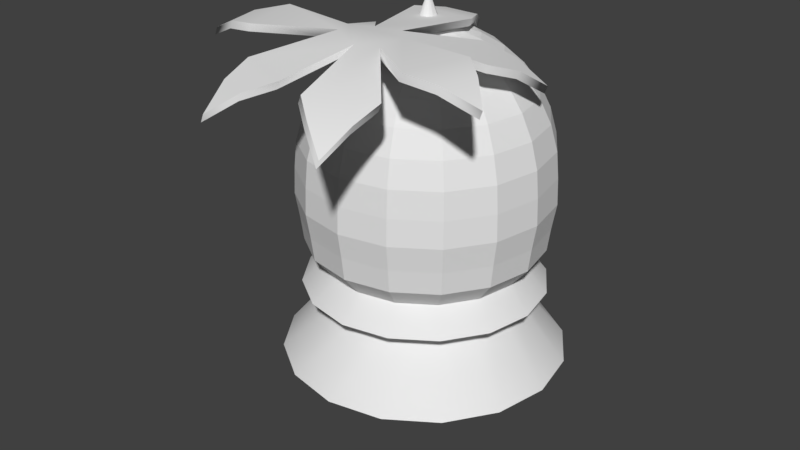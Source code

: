 # Source: tree.blend  (saved by Blender 2.77.0; exported with 4.5.12 LTS)
import bpy
from mathutils import Matrix  # noqa: F401  (used for matrix-valued properties, if any)

bpy.ops.wm.read_factory_settings(use_empty=True)
scene = bpy.context.scene
scene.name = 'Scene'

# ---- collections
col_collection_1 = bpy.data.collections.new('Collection 1'); scene.collection.children.link(col_collection_1)
col_collection_4 = bpy.data.collections.new('Collection 4'); scene.collection.children.link(col_collection_4)

# ---- materials (node trees are filled in below, after node groups)
mat_material = bpy.data.materials.new('Material')
mat_material.alpha_threshold = 0.0
mat_material.use_transparent_shadow = False
mat_material.roughness = 0.5
mat_material_001 = bpy.data.materials.new('Material.001')
mat_material_001.alpha_threshold = 0.0
mat_material_001.use_transparent_shadow = False
mat_material_001.roughness = 0.5
mat_material_002 = bpy.data.materials.new('Material.002')
mat_material_002.alpha_threshold = 0.0
mat_material_002.use_transparent_shadow = False
mat_material_002.roughness = 0.5

# ---- material node trees

# ---- world
world_world = bpy.data.worlds.new('World'); scene.world = world_world
world_world.color = (0.05088, 0.05088, 0.05088)
world_world.use_sun_shadow = False
world_world.sun_shadow_jitter_overblur = 0.0
world_world.cycles.sampling_method = 'MANUAL'

# ---- meshes
me_circle_002 = bpy.data.meshes.new('Circle.002')
me_circle_002.from_pydata([(-4.854e-08, 0.5625, 0.0), (-0.1097, 0.5517, 0.0), (-0.2153, 0.5197, 0.0), (-0.3125, 0.4677, 0.0), (-0.3977, 0.3977, 0.0), (-0.4677, 0.3125, 0.0), (-0.5197, 0.2153, 0.0), (-0.5517, 0.1097, 0.0), (-0.5625, 1.755e-07, 0.0), (-0.5517, -0.1097, 0.0), (-0.5197, -0.2153, 0.0), (-0.4677, -0.3125, 0.0), (-0.3977, -0.3977, 0.0), (-0.3125, -0.4677, 0.0), (-0.2153, -0.5197, 0.0), (-0.1097, -0.5517, 0.0), (1.348e-07, -0.5625, 0.0), (0.1097, -0.5517, 0.0), (0.2153, -0.5197, 0.0), (0.3125, -0.4677, 0.0), (0.3977, -0.3977, 0.0), (0.4677, -0.3125, 0.0), (0.5197, -0.2153, 0.0), (0.5517, -0.1097, 0.0), (0.5625, 6.761e-07, 0.0), (0.5517, 0.1097, 0.0), (0.5197, 0.2153, 0.0), (0.4677, 0.3125, 0.0), (0.3977, 0.3977, 0.0), (0.3125, 0.4677, 0.0), (0.2153, 0.5197, 0.0), (0.1097, 0.5517, 0.0), (-6.584e-08, 0.4219, 0.5), (-0.0823, 0.4138, 0.5), (-0.1614, 0.3898, 0.5), (-0.2344, 0.3508, 0.5), (-0.2983, 0.2983, 0.5), (-0.3508, 0.2344, 0.5), (-0.3898, 0.1614, 0.5), (-0.4138, 0.0823, 0.5), (-0.4219, 2.122e-07, 0.5), (-0.4138, -0.0823, 0.5), (-0.3898, -0.1614, 0.5), (-0.3508, -0.2344, 0.5), (-0.2983, -0.2983, 0.5), (-0.2344, -0.3508, 0.5), (-0.1614, -0.3898, 0.5), (-0.0823, -0.4138, 0.5), (7.162e-08, -0.4219, 0.5), (0.0823, -0.4138, 0.5), (0.1614, -0.3898, 0.5), (0.2344, -0.3508, 0.5), (0.2983, -0.2983, 0.5), (0.3508, -0.2344, 0.5), (0.3898, -0.1614, 0.5), (0.4138, -0.0823, 0.5), (0.4219, 5.878e-07, 0.5), (0.4138, 0.0823, 0.5), (0.3898, 0.1614, 0.5), (0.3508, 0.2344, 0.5), (0.2983, 0.2983, 0.5), (0.2344, 0.3508, 0.5), (0.1614, 0.3898, 0.5), (0.0823, 0.4138, 0.5), (-7.595e-08, 0.3164, 1.5), (-0.06173, 0.3103, 1.5), (-0.1211, 0.2923, 1.5), (-0.1758, 0.2631, 1.5), (-0.2237, 0.2237, 1.5), (-0.2631, 0.1758, 1.5), (-0.2923, 0.1211, 1.5), (-0.3103, 0.06173, 1.5), (-0.3164, 2.391e-07, 1.5), (-0.3103, -0.06173, 1.5), (-0.2923, -0.1211, 1.5), (-0.2631, -0.1758, 1.5), (-0.2237, -0.2237, 1.5), (-0.1758, -0.2631, 1.5), (-0.1211, -0.2923, 1.5), (-0.06173, -0.3103, 1.5), (2.715e-08, -0.3164, 1.5), (0.06173, -0.3103, 1.5), (0.1211, -0.2923, 1.5), (0.1758, -0.2631, 1.5), (0.2237, -0.2237, 1.5), (0.2631, -0.1758, 1.5), (0.2923, -0.1211, 1.5), (0.3103, -0.06173, 1.5), (0.3164, 5.208e-07, 1.5), (0.3103, 0.06173, 1.5), (0.2923, 0.1211, 1.5), (0.2631, 0.1758, 1.5), (0.2237, 0.2237, 1.5), (0.1758, 0.2631, 1.5), (0.1211, 0.2923, 1.5), (0.06173, 0.3103, 1.5), (-7.595e-08, 0.3164, 2.5), (-0.06173, 0.3103, 2.5), (-0.1211, 0.2923, 2.5), (-0.1758, 0.2631, 2.5), (-0.2237, 0.2237, 2.5), (-0.2631, 0.1758, 2.5), (-0.2923, 0.1211, 2.5), (-0.3103, 0.06173, 2.5), (-0.3164, 2.391e-07, 2.5), (-0.3103, -0.06173, 2.5), (-0.2923, -0.1211, 2.5), (-0.2631, -0.1758, 2.5), (-0.2237, -0.2237, 2.5), (-0.1758, -0.2631, 2.5), (-0.1211, -0.2923, 2.5), (-0.06173, -0.3103, 2.5), (2.715e-08, -0.3164, 2.5), (0.06173, -0.3103, 2.5), (0.1211, -0.2923, 2.5), (0.1758, -0.2631, 2.5), (0.2237, -0.2237, 2.5), (0.2631, -0.1758, 2.5), (0.2923, -0.1211, 2.5), (0.3103, -0.06173, 2.5), (0.3164, 5.208e-07, 2.5), (0.3103, 0.06173, 2.5), (0.2923, 0.1211, 2.5), (0.2631, 0.1758, 2.5), (0.2237, 0.2237, 2.5), (0.1758, 0.2631, 2.5), (0.1211, 0.2923, 2.5), (0.06173, 0.3103, 2.5), (-0.437, -2.179e-07, 7.394), (-0.8683, -2.179e-07, 7.252), (-1.266, -2.179e-07, 7.021), (-1.614, -2.179e-07, 6.71), (-1.9, -2.179e-07, 6.331), (-2.113, -2.179e-07, 5.898), (-2.244, -2.179e-07, 5.429), (-2.288, -2.179e-07, 4.942), (-2.307, -2.221e-07, 4.454), (-2.231, -2.159e-07, 3.985), (-2.175, -2.434e-07, 3.552), (-1.857, -2.427e-07, 3.173), (-1.456, -2.378e-07, 2.97), (-0.9541, -2.132e-07, 2.741), (-0.437, -2.179e-07, 2.489), (0.01158, -2.179e-07, 2.441), (-0.4028, 0.1717, 7.394), (-0.8013, 0.3367, 7.252), (-1.169, 0.4888, 7.021), (-1.491, 0.6222, 6.71), (-1.755, 0.7316, 6.331), (-1.951, 0.8129, 5.898), (-2.072, 0.863, 5.429), (-2.113, 0.8799, 4.942), (-2.131, 0.8874, 4.454), (-2.06, 0.8581, 3.985), (-2.009, 0.8369, 3.552), (-1.714, 0.7149, 3.173), (-1.344, 0.5617, 2.97), (-0.8806, 0.3696, 2.741), (-0.4028, 0.1717, 2.489), (-0.3056, 0.3172, 7.394), (-0.6106, 0.6222, 7.252), (-0.8917, 0.9033, 7.021), (-1.138, 1.15, 6.71), (-1.34, 1.352, 6.331), (-1.491, 1.502, 5.898), (-1.583, 1.595, 5.429), (-1.614, 1.626, 4.942), (-1.628, 1.64, 4.454), (-1.574, 1.586, 3.985), (-1.535, 1.546, 3.552), (-1.309, 1.321, 3.173), (-1.026, 1.038, 2.97), (-0.6713, 0.6829, 2.741), (-0.3056, 0.3172, 2.489), (-0.1601, 0.4144, 7.394), (-0.3251, 0.8129, 7.252), (-0.4773, 1.18, 7.021), (-0.6106, 1.502, 6.71), (-0.72, 1.766, 6.331), (-0.8013, 1.963, 5.898), (-0.8514, 2.083, 5.429), (-0.8683, 2.124, 4.942), (-0.8758, 2.142, 4.454), (-0.8466, 2.072, 3.985), (-0.8253, 2.021, 3.552), (-0.7033, 1.726, 3.173), (-0.5501, 1.356, 2.97), (-0.358, 0.8922, 2.741), (-0.1601, 0.4144, 2.489), (0.01158, 0.4486, 7.394), (0.01158, 0.8799, 7.252), (0.01158, 1.277, 7.021), (0.01158, 1.626, 6.71), (0.01158, 1.912, 6.331), (0.01158, 2.124, 5.898), (0.01158, 2.255, 5.429), (0.01158, 2.299, 4.942), (0.01158, 2.319, 4.454), (0.01158, 2.242, 3.985), (0.01158, 2.187, 3.552), (0.01158, 1.868, 3.173), (0.01158, 1.468, 2.97), (0.01158, 0.9657, 2.741), (0.01158, 0.4486, 2.489), (0.1832, 0.4144, 7.394), (0.3483, 0.8129, 7.252), (0.5004, 1.18, 7.021), (0.6338, 1.502, 6.71), (0.7432, 1.766, 6.331), (0.8245, 1.963, 5.898), (0.8746, 2.083, 5.429), (0.8915, 2.124, 4.942), (0.899, 2.142, 4.454), (0.8697, 2.072, 3.985), (0.8485, 2.021, 3.552), (0.7265, 1.726, 3.173), (0.5732, 1.356, 2.97), (0.3811, 0.8922, 2.741), (0.1832, 0.4144, 2.489), (0.3288, 0.3172, 7.394), (0.6338, 0.6222, 7.252), (0.9149, 0.9033, 7.021), (1.161, 1.15, 6.71), (1.363, 1.352, 6.331), (1.514, 1.502, 5.898), (1.606, 1.595, 5.429), (1.637, 1.626, 4.942), (1.651, 1.64, 4.454), (1.597, 1.586, 3.985), (1.558, 1.546, 3.552), (1.333, 1.321, 3.173), (1.049, 1.038, 2.97), (0.6944, 0.6829, 2.741), (0.3288, 0.3172, 2.489), (0.426, 0.1717, 7.394), (0.8245, 0.3367, 7.252), (1.192, 0.4888, 7.021), (1.514, 0.6222, 6.71), (1.778, 0.7316, 6.331), (1.974, 0.8129, 5.898), (2.095, 0.863, 5.429), (2.136, 0.8799, 4.942), (2.154, 0.8874, 4.454), (2.083, 0.8581, 3.985), (2.032, 0.8369, 3.552), (1.737, 0.7149, 3.173), (1.368, 0.5617, 2.97), (0.9038, 0.3696, 2.741), (0.426, 0.1717, 2.489), (0.4601, -3.766e-07, 7.394), (0.8915, -4.794e-07, 7.252), (1.289, -5.479e-07, 7.021), (1.637, -4.109e-07, 6.71), (1.923, -7.535e-07, 6.331), (2.136, -6.85e-07, 5.898), (2.267, -5.479e-07, 5.429), (2.311, -7.535e-07, 4.942), (2.331, -5.614e-07, 4.454), (2.254, -8.536e-07, 3.985), (2.199, -8.56e-07, 3.552), (1.88, -4.644e-07, 3.173), (1.479, -6.563e-07, 2.97), (0.9773, -6.506e-07, 2.741), (0.4601, -3.423e-07, 2.489), (0.426, -0.1717, 7.394), (0.8245, -0.3367, 7.252), (1.192, -0.4888, 7.021), (1.514, -0.6222, 6.71), (1.778, -0.7316, 6.331), (1.974, -0.8129, 5.898), (2.095, -0.863, 5.429), (2.136, -0.8799, 4.942), (2.154, -0.8874, 4.454), (2.083, -0.8581, 3.985), (2.032, -0.8369, 3.552), (1.737, -0.7149, 3.173), (1.368, -0.5617, 2.97), (0.9038, -0.3696, 2.741), (0.426, -0.1717, 2.489), (0.3288, -0.3172, 7.394), (0.6338, -0.6222, 7.252), (0.9149, -0.9033, 7.021), (1.161, -1.15, 6.71), (1.363, -1.352, 6.331), (1.514, -1.502, 5.898), (1.606, -1.595, 5.429), (1.637, -1.626, 4.942), (1.651, -1.64, 4.454), (1.597, -1.586, 3.985), (1.558, -1.546, 3.552), (1.333, -1.321, 3.173), (1.049, -1.038, 2.97), (0.6944, -0.6829, 2.741), (0.3288, -0.3172, 2.489), (0.1832, -0.4144, 7.394), (0.3483, -0.8129, 7.252), (0.5004, -1.18, 7.021), (0.6338, -1.502, 6.71), (0.7432, -1.766, 6.331), (0.8245, -1.963, 5.898), (0.8746, -2.083, 5.429), (0.8915, -2.124, 4.942), (0.899, -2.142, 4.454), (0.8697, -2.072, 3.985), (0.8485, -2.021, 3.552), (0.7265, -1.726, 3.173), (0.5732, -1.356, 2.97), (0.3811, -0.8922, 2.741), (0.1832, -0.4144, 2.489), (0.01158, -0.4486, 7.394), (0.01158, -0.8799, 7.252), (0.01158, -1.277, 7.021), (0.01158, -1.626, 6.71), (0.01158, -1.912, 6.331), (0.01158, -2.124, 5.898), (0.01158, -2.255, 5.429), (0.01158, -2.299, 4.942), (0.01158, -2.319, 4.454), (0.01158, -2.242, 3.985), (0.01158, -2.187, 3.552), (0.01158, -1.868, 3.173), (0.01158, -1.468, 2.97), (0.01158, -0.9657, 2.741), (0.01158, -0.4486, 2.489), (0.01158, -9.101e-07, 7.442), (-0.1601, -0.4144, 7.394), (-0.3251, -0.8129, 7.252), (-0.4773, -1.18, 7.021), (-0.6106, -1.502, 6.71), (-0.72, -1.766, 6.331), (-0.8013, -1.963, 5.898), (-0.8514, -2.083, 5.429), (-0.8683, -2.124, 4.942), (-0.8758, -2.142, 4.454), (-0.8466, -2.072, 3.985), (-0.8253, -2.021, 3.552), (-0.7033, -1.726, 3.173), (-0.5501, -1.356, 2.97), (-0.358, -0.8922, 2.741), (-0.1601, -0.4144, 2.489), (-0.3056, -0.3172, 7.394), (-0.6106, -0.6222, 7.252), (-0.8917, -0.9033, 7.021), (-1.138, -1.15, 6.71), (-1.34, -1.352, 6.331), (-1.491, -1.502, 5.898), (-1.583, -1.595, 5.429), (-1.614, -1.626, 4.942), (-1.628, -1.64, 4.454), (-1.574, -1.586, 3.985), (-1.535, -1.546, 3.552), (-1.309, -1.321, 3.173), (-1.026, -1.038, 2.97), (-0.6713, -0.6829, 2.741), (-0.3056, -0.3172, 2.489), (-0.4028, -0.1717, 7.394), (-0.8013, -0.3367, 7.252), (-1.169, -0.4888, 7.021), (-1.491, -0.6222, 6.71), (-1.755, -0.7316, 6.331), (-1.951, -0.8129, 5.898), (-2.072, -0.863, 5.429), (-2.113, -0.8799, 4.942), (-2.131, -0.8874, 4.454), (-2.06, -0.8581, 3.985), (-2.009, -0.8369, 3.552), (-1.714, -0.7149, 3.173), (-1.344, -0.5617, 2.97), (-0.8806, -0.3696, 2.741), (-0.4028, -0.1717, 2.489)], [], [(21, 22, 54, 53), (8, 9, 41, 40), (22, 23, 55, 54), (9, 10, 42, 41), (23, 24, 56, 55), (10, 11, 43, 42), (24, 25, 57, 56), (11, 12, 44, 43), (25, 26, 58, 57), (12, 13, 45, 44), (26, 27, 59, 58), (13, 14, 46, 45), (0, 1, 33, 32), (27, 28, 60, 59), (14, 15, 47, 46), (1, 2, 34, 33), (28, 29, 61, 60), (15, 16, 48, 47), (2, 3, 35, 34), (29, 30, 62, 61), (16, 17, 49, 48), (3, 4, 36, 35), (30, 31, 63, 62), (17, 18, 50, 49), (4, 5, 37, 36), (31, 0, 32, 63), (18, 19, 51, 50), (5, 6, 38, 37), (19, 20, 52, 51), (6, 7, 39, 38), (20, 21, 53, 52), (7, 8, 40, 39), (34, 35, 67, 66), (61, 62, 94, 93), (48, 49, 81, 80), (35, 36, 68, 67), (62, 63, 95, 94), (49, 50, 82, 81), (36, 37, 69, 68), (63, 32, 64, 95), (50, 51, 83, 82), (37, 38, 70, 69), (51, 52, 84, 83), (38, 39, 71, 70), (52, 53, 85, 84), (39, 40, 72, 71), (53, 54, 86, 85), (40, 41, 73, 72), (54, 55, 87, 86), (41, 42, 74, 73), (55, 56, 88, 87), (42, 43, 75, 74), (56, 57, 89, 88), (43, 44, 76, 75), (57, 58, 90, 89), (44, 45, 77, 76), (58, 59, 91, 90), (45, 46, 78, 77), (32, 33, 65, 64), (59, 60, 92, 91), (46, 47, 79, 78), (33, 34, 66, 65), (60, 61, 93, 92), (47, 48, 80, 79), (69, 70, 102, 101), (83, 84, 116, 115), (70, 71, 103, 102), (84, 85, 117, 116), (71, 72, 104, 103), (85, 86, 118, 117), (72, 73, 105, 104), (86, 87, 119, 118), (73, 74, 106, 105), (87, 88, 120, 119), (74, 75, 107, 106), (88, 89, 121, 120), (75, 76, 108, 107), (89, 90, 122, 121), (76, 77, 109, 108), (90, 91, 123, 122), (77, 78, 110, 109), (64, 65, 97, 96), (91, 92, 124, 123), (78, 79, 111, 110), (65, 66, 98, 97), (92, 93, 125, 124), (79, 80, 112, 111), (66, 67, 99, 98), (93, 94, 126, 125), (80, 81, 113, 112), (67, 68, 100, 99), (94, 95, 127, 126), (81, 82, 114, 113), (68, 69, 101, 100), (95, 64, 96, 127), (82, 83, 115, 114), (142, 141, 157, 158), (135, 134, 150, 151), (128, 324, 144), (143, 142, 158), (136, 135, 151, 152), (129, 128, 144, 145), (137, 136, 152, 153), (130, 129, 145, 146), (138, 137, 153, 154), (131, 130, 146, 147), (139, 138, 154, 155), (132, 131, 147, 148), (140, 139, 155, 156), (133, 132, 148, 149), (141, 140, 156, 157), (134, 133, 149, 150), (149, 148, 163, 164), (157, 156, 171, 172), (150, 149, 164, 165), (158, 157, 172, 173), (151, 150, 165, 166), (144, 324, 159), (143, 158, 173), (152, 151, 166, 167), (145, 144, 159, 160), (153, 152, 167, 168), (146, 145, 160, 161), (154, 153, 168, 169), (147, 146, 161, 162), (155, 154, 169, 170), (148, 147, 162, 163), (156, 155, 170, 171), (168, 167, 182, 183), (161, 160, 175, 176), (169, 168, 183, 184), (162, 161, 176, 177), (170, 169, 184, 185), (163, 162, 177, 178), (171, 170, 185, 186), (164, 163, 178, 179), (172, 171, 186, 187), (165, 164, 179, 180), (173, 172, 187, 188), (166, 165, 180, 181), (159, 324, 174), (143, 173, 188), (167, 166, 181, 182), (160, 159, 174, 175), (187, 186, 201, 202), (180, 179, 194, 195), (188, 187, 202, 203), (181, 180, 195, 196), (174, 324, 189), (143, 188, 203), (182, 181, 196, 197), (175, 174, 189, 190), (183, 182, 197, 198), (176, 175, 190, 191), (184, 183, 198, 199), (177, 176, 191, 192), (185, 184, 199, 200), (178, 177, 192, 193), (186, 185, 200, 201), (179, 178, 193, 194), (199, 198, 213, 214), (192, 191, 206, 207), (200, 199, 214, 215), (193, 192, 207, 208), (201, 200, 215, 216), (194, 193, 208, 209), (202, 201, 216, 217), (195, 194, 209, 210), (203, 202, 217, 218), (196, 195, 210, 211), (189, 324, 204), (143, 203, 218), (197, 196, 211, 212), (190, 189, 204, 205), (198, 197, 212, 213), (191, 190, 205, 206), (218, 217, 232, 233), (211, 210, 225, 226), (204, 324, 219), (143, 218, 233), (212, 211, 226, 227), (205, 204, 219, 220), (213, 212, 227, 228), (206, 205, 220, 221), (214, 213, 228, 229), (207, 206, 221, 222), (215, 214, 229, 230), (208, 207, 222, 223), (216, 215, 230, 231), (209, 208, 223, 224), (217, 216, 231, 232), (210, 209, 224, 225), (222, 221, 236, 237), (230, 229, 244, 245), (223, 222, 237, 238), (231, 230, 245, 246), (224, 223, 238, 239), (232, 231, 246, 247), (225, 224, 239, 240), (233, 232, 247, 248), (226, 225, 240, 241), (219, 324, 234), (143, 233, 248), (227, 226, 241, 242), (220, 219, 234, 235), (228, 227, 242, 243), (221, 220, 235, 236), (229, 228, 243, 244), (241, 240, 255, 256), (234, 324, 249), (143, 248, 263), (242, 241, 256, 257), (235, 234, 249, 250), (243, 242, 257, 258), (236, 235, 250, 251), (244, 243, 258, 259), (237, 236, 251, 252), (245, 244, 259, 260), (238, 237, 252, 253), (246, 245, 260, 261), (239, 238, 253, 254), (247, 246, 261, 262), (240, 239, 254, 255), (248, 247, 262, 263), (260, 259, 274, 275), (253, 252, 267, 268), (261, 260, 275, 276), (254, 253, 268, 269), (262, 261, 276, 277), (255, 254, 269, 270), (263, 262, 277, 278), (256, 255, 270, 271), (249, 324, 264), (143, 263, 278), (257, 256, 271, 272), (250, 249, 264, 265), (258, 257, 272, 273), (251, 250, 265, 266), (259, 258, 273, 274), (252, 251, 266, 267), (264, 324, 279), (143, 278, 293), (272, 271, 286, 287), (265, 264, 279, 280), (273, 272, 287, 288), (266, 265, 280, 281), (274, 273, 288, 289), (267, 266, 281, 282), (275, 274, 289, 290), (268, 267, 282, 283), (276, 275, 290, 291), (269, 268, 283, 284), (277, 276, 291, 292), (270, 269, 284, 285), (278, 277, 292, 293), (271, 270, 285, 286), (283, 282, 297, 298), (291, 290, 305, 306), (284, 283, 298, 299), (292, 291, 306, 307), (285, 284, 299, 300), (293, 292, 307, 308), (286, 285, 300, 301), (279, 324, 294), (143, 293, 308), (287, 286, 301, 302), (280, 279, 294, 295), (288, 287, 302, 303), (281, 280, 295, 296), (289, 288, 303, 304), (282, 281, 296, 297), (290, 289, 304, 305), (302, 301, 316, 317), (295, 294, 309, 310), (303, 302, 317, 318), (296, 295, 310, 311), (304, 303, 318, 319), (297, 296, 311, 312), (305, 304, 319, 320), (298, 297, 312, 313), (306, 305, 320, 321), (299, 298, 313, 314), (307, 306, 321, 322), (300, 299, 314, 315), (308, 307, 322, 323), (301, 300, 315, 316), (294, 324, 309), (143, 308, 323), (321, 320, 336, 337), (314, 313, 329, 330), (322, 321, 337, 338), (315, 314, 330, 331), (323, 322, 338, 339), (316, 315, 331, 332), (309, 324, 325), (143, 323, 339), (317, 316, 332, 333), (310, 309, 325, 326), (318, 317, 333, 334), (311, 310, 326, 327), (319, 318, 334, 335), (312, 311, 327, 328), (320, 319, 335, 336), (313, 312, 328, 329), (334, 333, 348, 349), (327, 326, 341, 342), (335, 334, 349, 350), (328, 327, 342, 343), (336, 335, 350, 351), (329, 328, 343, 344), (337, 336, 351, 352), (330, 329, 344, 345), (338, 337, 352, 353), (331, 330, 345, 346), (339, 338, 353, 354), (332, 331, 346, 347), (325, 324, 340), (143, 339, 354), (333, 332, 347, 348), (326, 325, 340, 341), (353, 352, 367, 368), (346, 345, 360, 361), (354, 353, 368, 369), (347, 346, 361, 362), (340, 324, 355), (143, 354, 369), (348, 347, 362, 363), (341, 340, 355, 356), (349, 348, 363, 364), (342, 341, 356, 357), (350, 349, 364, 365), (343, 342, 357, 358), (351, 350, 365, 366), (344, 343, 358, 359), (352, 351, 366, 367), (345, 344, 359, 360), (357, 356, 129, 130), (365, 364, 137, 138), (358, 357, 130, 131), (366, 365, 138, 139), (359, 358, 131, 132), (367, 366, 139, 140), (360, 359, 132, 133), (368, 367, 140, 141), (361, 360, 133, 134), (369, 368, 141, 142), (362, 361, 134, 135), (355, 324, 128), (143, 369, 142), (363, 362, 135, 136), (356, 355, 128, 129), (364, 363, 136, 137)])
_uv = me_circle_002.uv_layers.new(name='UVMap')
_uv.uv.foreach_set('vector', [0.5628, 0.1735, 0.5586, 0.1676, 0.6297, 0.1594, 0.6329, 0.1644, 0.5499, 0.05747, 0.5533, 0.05139, 0.626, 0.05894, 0.6234, 0.0641, 0.5586, 0.1676, 0.5549, 0.1617, 0.6268, 0.1544, 0.6297, 0.1594, 0.5533, 0.05139, 0.5572, 0.04536, 0.6289, 0.05385, 0.626, 0.05894, 0.5549, 0.1617, 0.5516, 0.1557, 0.6242, 0.1492, 0.6268, 0.1544, 0.5572, 0.04536, 0.5615, 0.0394, 0.6321, 0.04884, 0.6289, 0.05385, 0.5516, 0.1557, 0.5487, 0.1497, 0.6219, 0.144, 0.6242, 0.1492, 0.5615, 0.0394, 0.5664, 0.0335, 0.6356, 0.04392, 0.6321, 0.04884, 0.5487, 0.1497, 0.5462, 0.1436, 0.6199, 0.1388, 0.6219, 0.144, 0.5664, 0.0335, 0.5717, 0.0277, 0.6393, 0.03911, 0.6356, 0.04392, 0.5462, 0.1436, 0.5441, 0.1375, 0.6182, 0.1335, 0.6199, 0.1388, 0.5717, 0.0277, 0.5776, 0.02199, 0.6434, 0.03442, 0.6393, 0.03911, 0.5389, 0.1069, 0.5389, 0.1008, 0.6142, 0.1014, 0.6141, 0.1068, 0.5441, 0.1375, 0.5424, 0.1315, 0.6168, 0.1282, 0.6182, 0.1335, 0.5776, 0.02199, 0.5841, 0.01642, 0.6476, 0.02987, 0.6434, 0.03442, 0.5389, 0.1008, 0.5393, 0.09459, 0.6146, 0.09598, 0.6142, 0.1014, 0.5424, 0.1315, 0.541, 0.1253, 0.6157, 0.1229, 0.6168, 0.1282, 0.5841, 0.01642, 0.5912, 0.01099, 0.6522, 0.02546, 0.6476, 0.02987, 0.5393, 0.09459, 0.54, 0.0884, 0.6153, 0.0906, 0.6146, 0.09598, 0.541, 0.1253, 0.5399, 0.1192, 0.6149, 0.1175, 0.6157, 0.1229, 0.5915, 0.2018, 0.5846, 0.1964, 0.6484, 0.1833, 0.6528, 0.1877, 0.54, 0.0884, 0.5411, 0.08221, 0.6163, 0.08523, 0.6153, 0.0906, 0.5399, 0.1192, 0.5392, 0.1131, 0.6144, 0.1121, 0.6149, 0.1175, 0.5846, 0.1964, 0.5783, 0.1908, 0.6441, 0.1787, 0.6484, 0.1833, 0.5411, 0.08221, 0.5426, 0.076, 0.6176, 0.07989, 0.6163, 0.08523, 0.5392, 0.1131, 0.5389, 0.1069, 0.6141, 0.1068, 0.6144, 0.1121, 0.5783, 0.1908, 0.5726, 0.1851, 0.6401, 0.1741, 0.6441, 0.1787, 0.5426, 0.076, 0.5445, 0.0698, 0.6192, 0.07459, 0.6176, 0.07989, 0.5726, 0.1851, 0.5674, 0.1794, 0.6364, 0.1693, 0.6401, 0.1741, 0.5445, 0.0698, 0.5469, 0.0636, 0.6212, 0.06932, 0.6192, 0.07459, 0.5674, 0.1794, 0.5628, 0.1735, 0.6329, 0.1644, 0.6364, 0.1693, 0.5469, 0.0636, 0.5499, 0.05747, 0.6234, 0.0641, 0.6212, 0.06932, 0.6146, 0.09598, 0.6153, 0.0906, 0.7739, 0.09488, 0.7736, 0.09894, 0.6157, 0.1229, 0.6149, 0.1175, 0.7738, 0.1152, 0.7742, 0.1193, 0.6528, 0.1877, 0.6484, 0.1833, 0.787, 0.1659, 0.7886, 0.1695, 0.6153, 0.0906, 0.6163, 0.08523, 0.7743, 0.09083, 0.7739, 0.09488, 0.6149, 0.1175, 0.6144, 0.1121, 0.7736, 0.1112, 0.7738, 0.1152, 0.6484, 0.1833, 0.6441, 0.1787, 0.7854, 0.1623, 0.787, 0.1659, 0.6163, 0.08523, 0.6176, 0.07989, 0.7748, 0.0868, 0.7743, 0.09083, 0.6144, 0.1121, 0.6141, 0.1068, 0.7735, 0.1071, 0.7736, 0.1112, 0.6441, 0.1787, 0.6401, 0.1741, 0.7839, 0.1586, 0.7854, 0.1623, 0.6176, 0.07989, 0.6192, 0.07459, 0.7755, 0.08279, 0.7748, 0.0868, 0.6401, 0.1741, 0.6364, 0.1693, 0.7825, 0.1548, 0.7839, 0.1586, 0.6192, 0.07459, 0.6212, 0.06932, 0.7763, 0.07881, 0.7755, 0.08279, 0.6364, 0.1693, 0.6329, 0.1644, 0.7812, 0.151, 0.7825, 0.1548, 0.6212, 0.06932, 0.6234, 0.0641, 0.7772, 0.07485, 0.7763, 0.07881, 0.6329, 0.1644, 0.6297, 0.1594, 0.7799, 0.1472, 0.7812, 0.151, 0.6234, 0.0641, 0.626, 0.05894, 0.7782, 0.07093, 0.7772, 0.07485, 0.6297, 0.1594, 0.6268, 0.1544, 0.7788, 0.1433, 0.7799, 0.1472, 0.626, 0.05894, 0.6289, 0.05385, 0.7793, 0.06704, 0.7782, 0.07093, 0.6268, 0.1544, 0.6242, 0.1492, 0.7777, 0.1393, 0.7788, 0.1433, 0.6289, 0.05385, 0.6321, 0.04884, 0.7805, 0.06319, 0.7793, 0.06704, 0.6242, 0.1492, 0.6219, 0.144, 0.7768, 0.1354, 0.7777, 0.1393, 0.6321, 0.04884, 0.6356, 0.04392, 0.7818, 0.05939, 0.7805, 0.06319, 0.6219, 0.144, 0.6199, 0.1388, 0.7759, 0.1314, 0.7768, 0.1354, 0.6356, 0.04392, 0.6393, 0.03911, 0.7832, 0.05564, 0.7818, 0.05939, 0.6199, 0.1388, 0.6182, 0.1335, 0.7752, 0.1274, 0.7759, 0.1314, 0.6393, 0.03911, 0.6434, 0.03442, 0.7847, 0.05194, 0.7832, 0.05564, 0.6141, 0.1068, 0.6142, 0.1014, 0.7735, 0.103, 0.7735, 0.1071, 0.6182, 0.1335, 0.6168, 0.1282, 0.7746, 0.1233, 0.7752, 0.1274, 0.6434, 0.03442, 0.6476, 0.02987, 0.7863, 0.0483, 0.7847, 0.05194, 0.6142, 0.1014, 0.6146, 0.09598, 0.7736, 0.09894, 0.7735, 0.103, 0.6168, 0.1282, 0.6157, 0.1229, 0.7742, 0.1193, 0.7746, 0.1233, 0.6476, 0.02987, 0.6522, 0.02546, 0.788, 0.04471, 0.7863, 0.0483, 0.7748, 0.0868, 0.7755, 0.08279, 0.9252, 0.08508, 0.9249, 0.08873, 0.7839, 0.1586, 0.7825, 0.1548, 0.9299, 0.1512, 0.9305, 0.1549, 0.7755, 0.08279, 0.7763, 0.07881, 0.9255, 0.08144, 0.9252, 0.08508, 0.7825, 0.1548, 0.7812, 0.151, 0.9292, 0.1475, 0.9299, 0.1512, 0.7763, 0.07881, 0.7772, 0.07485, 0.9258, 0.07781, 0.9255, 0.08144, 0.7812, 0.151, 0.7799, 0.1472, 0.9286, 0.1438, 0.9292, 0.1475, 0.7772, 0.07485, 0.7782, 0.07093, 0.9262, 0.07417, 0.9258, 0.07781, 0.7799, 0.1472, 0.7788, 0.1433, 0.928, 0.1401, 0.9286, 0.1438, 0.7782, 0.07093, 0.7793, 0.06704, 0.9266, 0.07054, 0.9262, 0.07417, 0.7788, 0.1433, 0.7777, 0.1393, 0.9274, 0.1364, 0.928, 0.1401, 0.7793, 0.06704, 0.7805, 0.06319, 0.9271, 0.06691, 0.9266, 0.07054, 0.7777, 0.1393, 0.7768, 0.1354, 0.9269, 0.1327, 0.9274, 0.1364, 0.7805, 0.06319, 0.7818, 0.05939, 0.9276, 0.06328, 0.9271, 0.06691, 0.7768, 0.1354, 0.7759, 0.1314, 0.9264, 0.129, 0.9269, 0.1327, 0.7818, 0.05939, 0.7832, 0.05564, 0.9282, 0.05965, 0.9276, 0.06328, 0.7759, 0.1314, 0.7752, 0.1274, 0.926, 0.1253, 0.9264, 0.129, 0.7832, 0.05564, 0.7847, 0.05194, 0.9288, 0.05602, 0.9282, 0.05965, 0.7735, 0.1071, 0.7735, 0.103, 0.9246, 0.1033, 0.9247, 0.107, 0.7752, 0.1274, 0.7746, 0.1233, 0.9256, 0.1217, 0.926, 0.1253, 0.7847, 0.05194, 0.7863, 0.0483, 0.9294, 0.0524, 0.9288, 0.05602, 0.7735, 0.103, 0.7736, 0.09894, 0.9246, 0.09967, 0.9246, 0.1033, 0.7746, 0.1233, 0.7742, 0.1193, 0.9253, 0.118, 0.9256, 0.1217, 0.7863, 0.0483, 0.788, 0.04471, 0.93, 0.04876, 0.9294, 0.0524, 0.7736, 0.09894, 0.7739, 0.09488, 0.9246, 0.09602, 0.9246, 0.09967, 0.7742, 0.1193, 0.7738, 0.1152, 0.925, 0.1143, 0.9253, 0.118, 0.7886, 0.1695, 0.787, 0.1659, 0.9318, 0.1623, 0.9323, 0.1659, 0.7739, 0.09488, 0.7743, 0.09083, 0.9248, 0.09237, 0.9246, 0.09602, 0.7738, 0.1152, 0.7736, 0.1112, 0.9248, 0.1107, 0.925, 0.1143, 0.787, 0.1659, 0.7854, 0.1623, 0.9312, 0.1586, 0.9318, 0.1623, 0.7743, 0.09083, 0.7748, 0.0868, 0.9249, 0.08873, 0.9248, 0.09237, 0.7736, 0.1112, 0.7735, 0.1071, 0.9247, 0.107, 0.9248, 0.1107, 0.7854, 0.1623, 0.7839, 0.1586, 0.9305, 0.1549, 0.9312, 0.1586, 0.6369, 0.5457, 0.6206, 0.523, 0.6388, 0.5147, 0.6466, 0.5407, 0.01207, 0.6866, 0.04501, 0.6971, 0.0351, 0.7541, 0.0001215, 0.7527, 0.1995, 0.7521, 0.2272, 0.7667, 0.1967, 0.7623, 0.657, 0.57, 0.6369, 0.5457, 0.6466, 0.5407, 0.5515, 0.393, 0.5354, 0.3579, 0.6064, 0.3368, 0.6119, 0.3743, 0.1746, 0.7411, 0.1995, 0.7521, 0.1967, 0.7623, 0.1702, 0.7601, 0.5659, 0.4238, 0.5515, 0.393, 0.6119, 0.3743, 0.6169, 0.4072, 0.1505, 0.732, 0.1746, 0.7411, 0.1702, 0.7601, 0.1451, 0.7586, 0.5795, 0.4513, 0.5659, 0.4238, 0.6169, 0.4072, 0.6218, 0.4366, 0.1262, 0.7234, 0.1505, 0.732, 0.1451, 0.7586, 0.12, 0.7575, 0.5927, 0.4765, 0.5795, 0.4513, 0.6218, 0.4366, 0.6269, 0.4637, 0.1011, 0.7153, 0.1262, 0.7234, 0.12, 0.7575, 0.09395, 0.7565, 0.6062, 0.5002, 0.5927, 0.4765, 0.6269, 0.4637, 0.6324, 0.4894, 0.07433, 0.7066, 0.1011, 0.7153, 0.09395, 0.7565, 0.06598, 0.7554, 0.6206, 0.523, 0.6062, 0.5002, 0.6324, 0.4894, 0.6388, 0.5147, 0.04501, 0.6971, 0.07433, 0.7066, 0.06598, 0.7554, 0.0351, 0.7541, 0.06598, 0.7554, 0.09395, 0.7565, 0.09862, 0.7978, 0.07147, 0.8046, 0.6388, 0.5147, 0.6324, 0.4894, 0.6599, 0.4873, 0.6581, 0.5127, 0.0351, 0.7541, 0.06598, 0.7554, 0.07147, 0.8046, 0.04128, 0.8121, 0.6466, 0.5407, 0.6388, 0.5147, 0.6581, 0.5127, 0.6572, 0.5392, 0.0001215, 0.7527, 0.0351, 0.7541, 0.04128, 0.8121, 0.00686, 0.8206, 0.1967, 0.7623, 0.2272, 0.7667, 0.1972, 0.7728, 0.657, 0.57, 0.6466, 0.5407, 0.6572, 0.5392, 0.6119, 0.3743, 0.6064, 0.3368, 0.6794, 0.3368, 0.6739, 0.3737, 0.1702, 0.7601, 0.1967, 0.7623, 0.1972, 0.7728, 0.1718, 0.779, 0.6169, 0.4072, 0.6119, 0.3743, 0.6739, 0.3737, 0.6693, 0.406, 0.1451, 0.7586, 0.1702, 0.7601, 0.1718, 0.779, 0.1478, 0.7851, 0.6218, 0.4366, 0.6169, 0.4072, 0.6693, 0.406, 0.6654, 0.435, 0.12, 0.7575, 0.1451, 0.7586, 0.1478, 0.7851, 0.1238, 0.7913, 0.6269, 0.4637, 0.6218, 0.4366, 0.6654, 0.435, 0.6623, 0.4618, 0.09395, 0.7565, 0.12, 0.7575, 0.1238, 0.7913, 0.09862, 0.7978, 0.6324, 0.4894, 0.6269, 0.4637, 0.6623, 0.4618, 0.6599, 0.4873, 0.6693, 0.406, 0.6739, 0.3737, 0.7325, 0.391, 0.7188, 0.4201, 0.1478, 0.7851, 0.1718, 0.779, 0.1791, 0.7962, 0.1583, 0.8093, 0.6654, 0.435, 0.6693, 0.406, 0.7188, 0.4201, 0.7068, 0.4462, 0.1238, 0.7913, 0.1478, 0.7851, 0.1583, 0.8093, 0.1372, 0.8224, 0.6623, 0.4618, 0.6654, 0.435, 0.7068, 0.4462, 0.696, 0.4704, 0.09862, 0.7978, 0.1238, 0.7913, 0.1372, 0.8224, 0.115, 0.8359, 0.6599, 0.4873, 0.6623, 0.4618, 0.696, 0.4704, 0.6861, 0.4936, 0.07147, 0.8046, 0.09862, 0.7978, 0.115, 0.8359, 0.09089, 0.8505, 0.6581, 0.5127, 0.6599, 0.4873, 0.6861, 0.4936, 0.6767, 0.5168, 0.04128, 0.8121, 0.07147, 0.8046, 0.09089, 0.8505, 0.0639, 0.8665, 0.6572, 0.5392, 0.6581, 0.5127, 0.6767, 0.5168, 0.6675, 0.5413, 0.00686, 0.8206, 0.04128, 0.8121, 0.0639, 0.8665, 0.03297, 0.8847, 0.1972, 0.7728, 0.2272, 0.7667, 0.2011, 0.7824, 0.657, 0.57, 0.6572, 0.5392, 0.6675, 0.5413, 0.6739, 0.3737, 0.6794, 0.3368, 0.7483, 0.3577, 0.7325, 0.391, 0.1718, 0.779, 0.1972, 0.7728, 0.2011, 0.7824, 0.1791, 0.7962, 0.6767, 0.5168, 0.6861, 0.4936, 0.7088, 0.5074, 0.6929, 0.5264, 0.0639, 0.8665, 0.09089, 0.8505, 0.1231, 0.8889, 0.1017, 0.9124, 0.6675, 0.5413, 0.6767, 0.5168, 0.6929, 0.5264, 0.6764, 0.5465, 0.03297, 0.8847, 0.0639, 0.8665, 0.1017, 0.9124, 0.07716, 0.9392, 0.2011, 0.7824, 0.2272, 0.7667, 0.2078, 0.7902, 0.657, 0.57, 0.6675, 0.5413, 0.6764, 0.5465, 0.7325, 0.391, 0.7483, 0.3577, 0.8073, 0.3974, 0.7827, 0.4242, 0.1791, 0.7962, 0.2011, 0.7824, 0.2078, 0.7902, 0.1914, 0.8103, 0.7188, 0.4201, 0.7325, 0.391, 0.7827, 0.4242, 0.7614, 0.4477, 0.1583, 0.8093, 0.1791, 0.7962, 0.1914, 0.8103, 0.1756, 0.8292, 0.7068, 0.4462, 0.7188, 0.4201, 0.7614, 0.4477, 0.7424, 0.4688, 0.1372, 0.8224, 0.1583, 0.8093, 0.1756, 0.8292, 0.1593, 0.8481, 0.696, 0.4704, 0.7068, 0.4462, 0.7424, 0.4688, 0.7251, 0.4885, 0.115, 0.8359, 0.1372, 0.8224, 0.1593, 0.8481, 0.1421, 0.8678, 0.6861, 0.4936, 0.696, 0.4704, 0.7251, 0.4885, 0.7088, 0.5074, 0.09089, 0.8505, 0.115, 0.8359, 0.1421, 0.8678, 0.1231, 0.8889, 0.7424, 0.4688, 0.7614, 0.4477, 0.7936, 0.4862, 0.7694, 0.5007, 0.1593, 0.8481, 0.1756, 0.8292, 0.1983, 0.843, 0.1884, 0.8661, 0.7251, 0.4885, 0.7424, 0.4688, 0.7694, 0.5007, 0.7472, 0.5142, 0.1421, 0.8678, 0.1593, 0.8481, 0.1884, 0.8661, 0.1777, 0.8904, 0.7088, 0.5074, 0.7251, 0.4885, 0.7472, 0.5142, 0.7262, 0.5274, 0.1231, 0.8889, 0.1421, 0.8678, 0.1777, 0.8904, 0.1657, 0.9165, 0.6929, 0.5264, 0.7088, 0.5074, 0.7262, 0.5274, 0.7052, 0.5405, 0.1017, 0.9124, 0.1231, 0.8889, 0.1657, 0.9165, 0.152, 0.9456, 0.6764, 0.5465, 0.6929, 0.5264, 0.7052, 0.5405, 0.6832, 0.5543, 0.07716, 0.9392, 0.1017, 0.9124, 0.152, 0.9456, 0.1362, 0.979, 0.2078, 0.7902, 0.2272, 0.7667, 0.2168, 0.7954, 0.657, 0.57, 0.6764, 0.5465, 0.6832, 0.5543, 0.7827, 0.4242, 0.8073, 0.3974, 0.8515, 0.4519, 0.8206, 0.4702, 0.1914, 0.8103, 0.2078, 0.7902, 0.2168, 0.7954, 0.2076, 0.8198, 0.7614, 0.4477, 0.7827, 0.4242, 0.8206, 0.4702, 0.7936, 0.4862, 0.1756, 0.8292, 0.1914, 0.8103, 0.2076, 0.8198, 0.1983, 0.843, 0.6832, 0.5543, 0.7052, 0.5405, 0.7125, 0.5578, 0.687, 0.564, 0.1362, 0.979, 0.152, 0.9456, 0.2107, 0.9629, 0.2052, 0.9999, 0.2168, 0.7954, 0.2272, 0.7667, 0.227, 0.7974, 0.657, 0.57, 0.6832, 0.5543, 0.687, 0.564, 0.8206, 0.4702, 0.8515, 0.4519, 0.8777, 0.5161, 0.8432, 0.5246, 0.2076, 0.8198, 0.2168, 0.7954, 0.227, 0.7974, 0.2261, 0.8239, 0.7936, 0.4862, 0.8206, 0.4702, 0.8432, 0.5246, 0.813, 0.5321, 0.1983, 0.843, 0.2076, 0.8198, 0.2261, 0.8239, 0.2244, 0.8492, 0.7694, 0.5007, 0.7936, 0.4862, 0.813, 0.5321, 0.7858, 0.5389, 0.1884, 0.8661, 0.1983, 0.843, 0.2244, 0.8492, 0.222, 0.8746, 0.7472, 0.5142, 0.7694, 0.5007, 0.7858, 0.5389, 0.7606, 0.5453, 0.1777, 0.8904, 0.1884, 0.8661, 0.222, 0.8746, 0.2191, 0.9015, 0.7262, 0.5274, 0.7472, 0.5142, 0.7606, 0.5453, 0.7365, 0.5517, 0.1657, 0.9165, 0.1777, 0.8904, 0.2191, 0.9015, 0.2153, 0.9305, 0.7052, 0.5405, 0.7262, 0.5274, 0.7365, 0.5517, 0.7125, 0.5578, 0.152, 0.9456, 0.1657, 0.9165, 0.2153, 0.9305, 0.2107, 0.9629, 0.222, 0.8746, 0.2244, 0.8492, 0.2518, 0.847, 0.2574, 0.8728, 0.7606, 0.5453, 0.7858, 0.5389, 0.7904, 0.5803, 0.7643, 0.5793, 0.2191, 0.9015, 0.222, 0.8746, 0.2574, 0.8728, 0.2627, 0.8998, 0.7365, 0.5517, 0.7606, 0.5453, 0.7643, 0.5793, 0.7391, 0.5782, 0.2153, 0.9305, 0.2191, 0.9015, 0.2627, 0.8998, 0.2677, 0.9293, 0.7125, 0.5578, 0.7365, 0.5517, 0.7391, 0.5782, 0.714, 0.5767, 0.2107, 0.9629, 0.2153, 0.9305, 0.2677, 0.9293, 0.2728, 0.9622, 0.687, 0.564, 0.7125, 0.5578, 0.714, 0.5767, 0.6875, 0.5744, 0.2052, 0.9999, 0.2107, 0.9629, 0.2728, 0.9622, 0.2783, 0.9999, 0.227, 0.7974, 0.2272, 0.7667, 0.2376, 0.7959, 0.657, 0.57, 0.687, 0.564, 0.6875, 0.5744, 0.8432, 0.5246, 0.8777, 0.5161, 0.8844, 0.5841, 0.8493, 0.5827, 0.2261, 0.8239, 0.227, 0.7974, 0.2376, 0.7959, 0.2454, 0.8218, 0.813, 0.5321, 0.8432, 0.5246, 0.8493, 0.5827, 0.8184, 0.5814, 0.2244, 0.8492, 0.2261, 0.8239, 0.2454, 0.8218, 0.2518, 0.847, 0.7858, 0.5389, 0.813, 0.5321, 0.8184, 0.5814, 0.7904, 0.5803, 0.2783, 0.9999, 0.2728, 0.9622, 0.3333, 0.9433, 0.3496, 0.9787, 0.2376, 0.7959, 0.2272, 0.7667, 0.2472, 0.7909, 0.657, 0.57, 0.6875, 0.5744, 0.6846, 0.5847, 0.8493, 0.5827, 0.8844, 0.5841, 0.8724, 0.6504, 0.8394, 0.6398, 0.2454, 0.8218, 0.2376, 0.7959, 0.2472, 0.7909, 0.2636, 0.8135, 0.8184, 0.5814, 0.8493, 0.5827, 0.8394, 0.6398, 0.81, 0.6303, 0.2518, 0.847, 0.2454, 0.8218, 0.2636, 0.8135, 0.2781, 0.8362, 0.7904, 0.5803, 0.8184, 0.5814, 0.81, 0.6303, 0.7832, 0.6216, 0.2574, 0.8728, 0.2518, 0.847, 0.2781, 0.8362, 0.2916, 0.8598, 0.7643, 0.5793, 0.7904, 0.5803, 0.7832, 0.6216, 0.7581, 0.6132, 0.2627, 0.8998, 0.2574, 0.8728, 0.2916, 0.8598, 0.305, 0.885, 0.7391, 0.5782, 0.7643, 0.5793, 0.7581, 0.6132, 0.7338, 0.6048, 0.2677, 0.9293, 0.2627, 0.8998, 0.305, 0.885, 0.3187, 0.9125, 0.714, 0.5767, 0.7391, 0.5782, 0.7338, 0.6048, 0.7096, 0.5956, 0.2728, 0.9622, 0.2677, 0.9293, 0.3187, 0.9125, 0.3333, 0.9433, 0.6875, 0.5744, 0.714, 0.5767, 0.7096, 0.5956, 0.6846, 0.5847, 0.7581, 0.6132, 0.7832, 0.6216, 0.7648, 0.6601, 0.7421, 0.6449, 0.305, 0.885, 0.2916, 0.8598, 0.3216, 0.8364, 0.3425, 0.8576, 0.7338, 0.6048, 0.7581, 0.6132, 0.7421, 0.6449, 0.7204, 0.6295, 0.3187, 0.9125, 0.305, 0.885, 0.3425, 0.8576, 0.3641, 0.881, 0.7096, 0.5956, 0.7338, 0.6048, 0.7204, 0.6295, 0.6993, 0.6128, 0.3333, 0.9433, 0.3187, 0.9125, 0.3641, 0.881, 0.3872, 0.9072, 0.6846, 0.5847, 0.7096, 0.5956, 0.6993, 0.6128, 0.6782, 0.5937, 0.3496, 0.9787, 0.3333, 0.9433, 0.3872, 0.9072, 0.4138, 0.9376, 0.2472, 0.7909, 0.2272, 0.7667, 0.2549, 0.7826, 0.657, 0.57, 0.6846, 0.5847, 0.6782, 0.5937, 0.8394, 0.6398, 0.8724, 0.6504, 0.8441, 0.7105, 0.815, 0.6922, 0.2636, 0.8135, 0.2472, 0.7909, 0.2549, 0.7826, 0.2788, 0.7992, 0.81, 0.6303, 0.8394, 0.6398, 0.815, 0.6922, 0.7889, 0.6757, 0.2781, 0.8362, 0.2636, 0.8135, 0.2788, 0.7992, 0.3006, 0.8171, 0.7832, 0.6216, 0.81, 0.6303, 0.7889, 0.6757, 0.7648, 0.6601, 0.2916, 0.8598, 0.2781, 0.8362, 0.3006, 0.8171, 0.3216, 0.8364, 0.2549, 0.7826, 0.2272, 0.7667, 0.2594, 0.7717, 0.657, 0.57, 0.6782, 0.5937, 0.6687, 0.6004, 0.815, 0.6922, 0.8441, 0.7105, 0.8032, 0.7613, 0.779, 0.7375, 0.2788, 0.7992, 0.2549, 0.7826, 0.2594, 0.7717, 0.289, 0.7797, 0.7889, 0.6757, 0.815, 0.6922, 0.779, 0.7375, 0.7568, 0.7152, 0.3006, 0.8171, 0.2788, 0.7992, 0.289, 0.7797, 0.3172, 0.7904, 0.7648, 0.6601, 0.7889, 0.6757, 0.7568, 0.7152, 0.7364, 0.6938, 0.3216, 0.8364, 0.3006, 0.8171, 0.3172, 0.7904, 0.3448, 0.8035, 0.7421, 0.6449, 0.7648, 0.6601, 0.7364, 0.6938, 0.7173, 0.6724, 0.3425, 0.8576, 0.3216, 0.8364, 0.3448, 0.8035, 0.3725, 0.819, 0.7204, 0.6295, 0.7421, 0.6449, 0.7173, 0.6724, 0.6996, 0.6504, 0.3641, 0.881, 0.3425, 0.8576, 0.3725, 0.819, 0.401, 0.8368, 0.6993, 0.6128, 0.7204, 0.6295, 0.6996, 0.6504, 0.6832, 0.6267, 0.3872, 0.9072, 0.3641, 0.881, 0.401, 0.8368, 0.4313, 0.8572, 0.6782, 0.5937, 0.6993, 0.6128, 0.6832, 0.6267, 0.6687, 0.6004, 0.4138, 0.9376, 0.3872, 0.9072, 0.4313, 0.8572, 0.4637, 0.8797, 0.3725, 0.819, 0.3448, 0.8035, 0.3589, 0.7621, 0.3927, 0.7703, 0.6996, 0.6504, 0.7173, 0.6724, 0.6841, 0.6943, 0.6716, 0.6658, 0.401, 0.8368, 0.3725, 0.819, 0.3927, 0.7703, 0.4273, 0.7817, 0.6832, 0.6267, 0.6996, 0.6504, 0.6716, 0.6658, 0.6621, 0.6357, 0.4313, 0.8572, 0.401, 0.8368, 0.4273, 0.7817, 0.463, 0.7958, 0.6687, 0.6004, 0.6832, 0.6267, 0.6621, 0.6357, 0.6568, 0.6036, 0.4637, 0.8797, 0.4313, 0.8572, 0.463, 0.7958, 0.5009, 0.8122, 0.2594, 0.7717, 0.2272, 0.7667, 0.2598, 0.7593, 0.657, 0.57, 0.6687, 0.6004, 0.6568, 0.6036, 0.779, 0.7375, 0.8032, 0.7613, 0.7538, 0.8025, 0.734, 0.775, 0.289, 0.7797, 0.2594, 0.7717, 0.2598, 0.7593, 0.2925, 0.7562, 0.7568, 0.7152, 0.779, 0.7375, 0.734, 0.775, 0.7156, 0.7482, 0.3172, 0.7904, 0.289, 0.7797, 0.2925, 0.7562, 0.3255, 0.7573, 0.7364, 0.6938, 0.7568, 0.7152, 0.7156, 0.7482, 0.6989, 0.7215, 0.3448, 0.8035, 0.3172, 0.7904, 0.3255, 0.7573, 0.3589, 0.7621, 0.7173, 0.6724, 0.7364, 0.6938, 0.6989, 0.7215, 0.6841, 0.6943, 0.734, 0.775, 0.7538, 0.8025, 0.7001, 0.8364, 0.6821, 0.8068, 0.2925, 0.7562, 0.2598, 0.7593, 0.2554, 0.747, 0.2871, 0.7307, 0.7156, 0.7482, 0.734, 0.775, 0.6821, 0.8068, 0.6657, 0.7758, 0.3255, 0.7573, 0.2925, 0.7562, 0.2871, 0.7307, 0.3227, 0.7188, 0.6989, 0.7215, 0.7156, 0.7482, 0.6657, 0.7758, 0.652, 0.7433, 0.3589, 0.7621, 0.3255, 0.7573, 0.3227, 0.7188, 0.3613, 0.7123, 0.6841, 0.6943, 0.6989, 0.7215, 0.652, 0.7433, 0.6419, 0.7092, 0.3927, 0.7703, 0.3589, 0.7621, 0.3613, 0.7123, 0.4017, 0.7113, 0.6716, 0.6658, 0.6841, 0.6943, 0.6419, 0.7092, 0.6365, 0.6738, 0.4273, 0.7817, 0.3927, 0.7703, 0.4017, 0.7113, 0.4432, 0.7155, 0.6621, 0.6357, 0.6716, 0.6658, 0.6365, 0.6738, 0.6367, 0.6376, 0.463, 0.7958, 0.4273, 0.7817, 0.4432, 0.7155, 0.485, 0.7245, 0.6568, 0.6036, 0.6621, 0.6357, 0.6367, 0.6376, 0.6436, 0.6022, 0.5009, 0.8122, 0.463, 0.7958, 0.485, 0.7245, 0.5265, 0.7372, 0.2598, 0.7593, 0.2272, 0.7667, 0.2554, 0.747, 0.657, 0.57, 0.6568, 0.6036, 0.6436, 0.6022, 0.5606, 0.6176, 0.5217, 0.6237, 0.5247, 0.5737, 0.5581, 0.579, 0.2185, 0.5613, 0.2321, 0.5938, 0.1852, 0.6154, 0.1685, 0.5887, 0.5966, 0.606, 0.5606, 0.6176, 0.5581, 0.579, 0.5913, 0.5803, 0.2023, 0.5302, 0.2185, 0.5613, 0.1685, 0.5887, 0.1501, 0.5619, 0.6285, 0.5897, 0.5966, 0.606, 0.5913, 0.5803, 0.6241, 0.5773, 0.1841, 0.5, 0.2023, 0.5302, 0.1501, 0.5619, 0.13, 0.5347, 0.2404, 0.7346, 0.2272, 0.7667, 0.2272, 0.7332, 0.657, 0.57, 0.6285, 0.5897, 0.6241, 0.5773, 0.3983, 0.6093, 0.3574, 0.5964, 0.3832, 0.5227, 0.4208, 0.5394, 0.2474, 0.6993, 0.2404, 0.7346, 0.2272, 0.7332, 0.222, 0.7012, 0.4394, 0.6194, 0.3983, 0.6093, 0.4208, 0.5394, 0.4565, 0.5533, 0.2476, 0.6632, 0.2474, 0.6993, 0.222, 0.7012, 0.2125, 0.6711, 0.481, 0.6242, 0.4394, 0.6194, 0.4565, 0.5533, 0.4909, 0.5651, 0.2422, 0.6278, 0.2476, 0.6632, 0.2125, 0.6711, 0.2, 0.6427, 0.5217, 0.6237, 0.481, 0.6242, 0.4909, 0.5651, 0.5247, 0.5737, 0.2321, 0.5938, 0.2422, 0.6278, 0.2, 0.6427, 0.1852, 0.6154, 0.4565, 0.5533, 0.4208, 0.5394, 0.4532, 0.4784, 0.4836, 0.4989, 0.2125, 0.6711, 0.222, 0.7012, 0.2009, 0.7101, 0.1846, 0.6865, 0.4909, 0.5651, 0.4565, 0.5533, 0.4836, 0.4989, 0.5117, 0.5169, 0.2, 0.6427, 0.2125, 0.6711, 0.1846, 0.6865, 0.1668, 0.6645, 0.5247, 0.5737, 0.4909, 0.5651, 0.5117, 0.5169, 0.5392, 0.5326, 0.1852, 0.6154, 0.2, 0.6427, 0.1668, 0.6645, 0.1478, 0.6432, 0.5581, 0.579, 0.5247, 0.5737, 0.5392, 0.5326, 0.5668, 0.5457, 0.1685, 0.5887, 0.1852, 0.6154, 0.1478, 0.6432, 0.1274, 0.6218, 0.5913, 0.5803, 0.5581, 0.579, 0.5668, 0.5457, 0.5949, 0.5567, 0.1501, 0.5619, 0.1685, 0.5887, 0.1274, 0.6218, 0.1052, 0.5996, 0.6241, 0.5773, 0.5913, 0.5803, 0.5949, 0.5567, 0.6246, 0.5648, 0.13, 0.5347, 0.1501, 0.5619, 0.1052, 0.5996, 0.08104, 0.5759, 0.2272, 0.7332, 0.2272, 0.7667, 0.2154, 0.7364, 0.657, 0.57, 0.6241, 0.5773, 0.6246, 0.5648, 0.4208, 0.5394, 0.3832, 0.5227, 0.4205, 0.4551, 0.4532, 0.4784, 0.222, 0.7012, 0.2272, 0.7332, 0.2154, 0.7364, 0.2009, 0.7101, 0.5949, 0.5567, 0.5668, 0.5457, 0.5835, 0.5192, 0.6053, 0.5372, 0.1052, 0.5996, 0.1274, 0.6218, 0.09541, 0.6613, 0.06927, 0.6448, 0.6246, 0.5648, 0.5949, 0.5567, 0.6053, 0.5372, 0.6292, 0.554, 0.08104, 0.5759, 0.1052, 0.5996, 0.06927, 0.6448, 0.04027, 0.6267, 0.2154, 0.7364, 0.2272, 0.7667, 0.206, 0.7431, 0.657, 0.57, 0.6246, 0.5648, 0.6292, 0.554, 0.4532, 0.4784, 0.4205, 0.4551, 0.472, 0.3985, 0.4974, 0.4285, 0.2009, 0.7101, 0.2154, 0.7364, 0.206, 0.7431, 0.1849, 0.724, 0.4836, 0.4989, 0.4532, 0.4784, 0.4974, 0.4285, 0.5204, 0.455, 0.1846, 0.6865, 0.2009, 0.7101, 0.1849, 0.724, 0.1638, 0.7074, 0.5117, 0.5169, 0.4836, 0.4989, 0.5204, 0.455, 0.5418, 0.4785, 0.1668, 0.6645, 0.1846, 0.6865, 0.1638, 0.7074, 0.1422, 0.692, 0.5392, 0.5326, 0.5117, 0.5169, 0.5418, 0.4785, 0.5626, 0.4998, 0.1478, 0.6432, 0.1668, 0.6645, 0.1422, 0.692, 0.1195, 0.6768, 0.5668, 0.5457, 0.5392, 0.5326, 0.5626, 0.4998, 0.5835, 0.5192, 0.1274, 0.6218, 0.1478, 0.6432, 0.1195, 0.6768, 0.09541, 0.6613, 0.1638, 0.7074, 0.1849, 0.724, 0.1746, 0.7411, 0.1505, 0.732, 0.5418, 0.4785, 0.5204, 0.455, 0.5659, 0.4238, 0.5795, 0.4513, 0.1422, 0.692, 0.1638, 0.7074, 0.1505, 0.732, 0.1262, 0.7234, 0.5626, 0.4998, 0.5418, 0.4785, 0.5795, 0.4513, 0.5927, 0.4765, 0.1195, 0.6768, 0.1422, 0.692, 0.1262, 0.7234, 0.1011, 0.7153, 0.5835, 0.5192, 0.5626, 0.4998, 0.5927, 0.4765, 0.6062, 0.5002, 0.09541, 0.6613, 0.1195, 0.6768, 0.1011, 0.7153, 0.07433, 0.7066, 0.6053, 0.5372, 0.5835, 0.5192, 0.6062, 0.5002, 0.6206, 0.523, 0.06927, 0.6448, 0.09541, 0.6613, 0.07433, 0.7066, 0.04501, 0.6971, 0.6292, 0.554, 0.6053, 0.5372, 0.6206, 0.523, 0.6369, 0.5457, 0.04027, 0.6267, 0.06927, 0.6448, 0.04501, 0.6971, 0.01207, 0.6866, 0.206, 0.7431, 0.2272, 0.7667, 0.1995, 0.7521, 0.657, 0.57, 0.6292, 0.554, 0.6369, 0.5457, 0.4974, 0.4285, 0.472, 0.3985, 0.5354, 0.3579, 0.5515, 0.393, 0.1849, 0.724, 0.206, 0.7431, 0.1995, 0.7521, 0.1746, 0.7411, 0.5204, 0.455, 0.4974, 0.4285, 0.5515, 0.393, 0.5659, 0.4238])
me_circle_002.materials.append(mat_material)
me_circle_002.use_remesh_preserve_volume = False
me_circle_002.use_remesh_preserve_attributes = False
me_circle_002.use_mirror_vertex_groups = False
me_circle_002.update()
me_circle = bpy.data.meshes.new('Circle')
me_circle.from_pydata([(1.489e-07, 1.125, 4.021), (-0.4305, 1.039, 4.021), (-0.7955, 0.7955, 4.021), (-1.039, 0.4305, 4.021), (-1.125, -7.266e-09, 4.021), (-1.039, -0.4305, 4.021), (-0.7955, -0.7955, 4.021), (-0.4305, -1.039, 4.021), (-2.096e-08, -1.125, 4.021), (0.4305, -1.039, 4.021), (0.7955, -0.7955, 4.021), (1.039, -0.4305, 4.021), (1.125, 5.533e-08, 4.021), (1.039, 0.4305, 4.021), (0.7955, 0.7955, 4.021), (0.4305, 1.039, 4.021), (0.861, 2.079, 2.694), (1.591, 1.591, 2.694), (2.079, 0.861, 2.694), (2.25, 6.595e-08, 2.694), (2.079, -0.861, 2.694), (1.591, -1.591, 2.694), (0.861, -2.079, 2.694), (-1.462e-07, -2.25, 2.694), (-0.861, -2.079, 2.694), (-1.591, -1.591, 2.694), (-2.079, -0.861, 2.694), (-2.25, -5.924e-08, 2.694), (-2.079, 0.861, 2.694), (-1.591, 1.591, 2.694), (-0.861, 2.079, 2.694), (1.935e-07, 2.25, 2.694), (1.761e-07, 1.5, 2.694), (-0.574, 1.386, 2.694), (-1.061, 1.061, 2.694), (-1.386, 0.574, 2.694), (-1.5, -3.949e-08, 2.694), (-1.386, -0.574, 2.694), (-1.061, -1.061, 2.694), (-0.574, -1.386, 2.694), (-5.036e-08, -1.5, 2.694), (0.574, -1.386, 2.694), (1.061, -1.061, 2.694), (1.386, -0.574, 2.694), (1.5, 4.396e-08, 2.694), (1.386, 0.574, 2.694), (1.061, 1.061, 2.694), (0.574, 1.386, 2.694), (1.013, 2.446, 1.326), (1.872, 1.872, 1.326), (2.446, 1.013, 1.326), (2.647, 3.815e-08, 1.326), (2.446, -1.013, 1.326), (1.872, -1.872, 1.326), (1.013, -2.446, 1.326), (-1.634e-07, -2.647, 1.326), (-1.013, -2.446, 1.326), (-1.872, -1.872, 1.326), (-2.446, -1.013, 1.326), (-2.647, -1.091e-07, 1.326), (-2.446, 1.013, 1.326), (-1.872, 1.872, 1.326), (-1.013, 2.446, 1.326), (2.364e-07, 2.647, 1.326), (-1.118e-08, 0.75, 1.326), (-0.287, 0.6929, 1.326), (-0.5303, 0.5303, 1.326), (-0.6929, 0.287, 1.326), (-0.75, -3.092e-08, 1.326), (-0.6929, -0.287, 1.326), (-0.5303, -0.5303, 1.326), (-0.287, -0.6929, 1.326), (-1.244e-07, -0.75, 1.326), (0.287, -0.6929, 1.326), (0.5303, -0.5303, 1.326), (0.6929, -0.287, 1.326), (0.75, 1.081e-08, 1.326), (0.6929, 0.287, 1.326), (0.5303, 0.5303, 1.326), (0.287, 0.6929, 1.326), (0.287, 0.6929, -0.001171), (0.5303, 0.5303, -0.001171), (0.6929, 0.287, -0.001171), (0.75, 1.081e-08, -0.001171), (0.6929, -0.287, -0.001171), (0.5303, -0.5303, -0.001171), (0.287, -0.6929, -0.001171), (-1.244e-07, -0.75, -0.001171), (-0.287, -0.6929, -0.001171), (-0.5303, -0.5303, -0.001171), (-0.6929, -0.287, -0.001171), (-0.75, -3.092e-08, -0.001171), (-0.6929, 0.287, -0.001171), (-0.5303, 0.5303, -0.001171), (-0.287, 0.6929, -0.001171), (-1.118e-08, 0.75, -0.001171), (1.377e-07, 1.688, 4.021), (-0.6458, 1.559, 4.021), (-1.193, 1.193, 4.021), (-1.559, 0.6458, 4.021), (-1.687, -2.58e-08, 4.021), (-1.559, -0.6458, 4.021), (-1.193, -1.193, 4.021), (-0.6458, -1.559, 4.021), (-1.171e-07, -1.688, 4.021), (0.6458, -1.559, 4.021), (1.193, -1.193, 4.021), (1.559, -0.6458, 4.021), (1.688, 6.809e-08, 4.021), (1.559, 0.6458, 4.021), (1.193, 1.193, 4.021), (0.6458, 1.559, 4.021), (1.489e-07, 0.8438, 5.348), (-0.3229, 0.7795, 5.348), (-0.5966, 0.5966, 5.348), (-0.7795, 0.3229, 5.348), (-0.8437, -1.29e-08, 5.348), (-0.7795, -0.3229, 5.348), (-0.5966, -0.5966, 5.348), (-0.3229, -0.7795, 5.348), (2.153e-08, -0.8438, 5.348), (0.3229, -0.7795, 5.348), (0.5966, -0.5966, 5.348), (0.7795, -0.3229, 5.348), (0.8438, 3.404e-08, 5.348), (0.7795, 0.3229, 5.348), (0.5966, 0.5966, 5.348), (0.3229, 0.7795, 5.348), (1.331e-07, 1.266, 5.348), (-0.4843, 1.169, 5.348), (-0.8949, 0.8949, 5.348), (-1.169, 0.4843, 5.348), (-1.266, -1.935e-08, 5.348), (-1.169, -0.4843, 5.348), (-0.8949, -0.8949, 5.348), (-0.4843, -1.169, 5.348), (-5.804e-08, -1.266, 5.348), (0.4843, -1.169, 5.348), (0.8949, -0.8949, 5.348), (1.169, -0.4843, 5.348), (1.266, 5.106e-08, 5.348), (1.169, 0.4843, 5.348), (0.8949, 0.8949, 5.348), (0.4843, 1.169, 5.348), (1.76e-07, 0.0, 8.003), (1.788e-07, 0.0, 8.003), (1.788e-07, 0.0, 8.003), (1.788e-07, 0.0, 8.003), (1.788e-07, 3.725e-09, 8.003), (1.788e-07, 0.0, 8.003), (1.788e-07, 0.0, 8.003), (1.788e-07, 0.0, 8.003), (1.76e-07, 0.0, 8.003), (1.788e-07, 0.0, 8.003), (1.788e-07, 0.0, 8.003), (1.788e-07, 0.0, 8.003), (1.788e-07, 3.725e-09, 8.003), (1.788e-07, 0.0, 8.003), (1.788e-07, 0.0, 8.003), (1.788e-07, 0.0, 8.003), (-0.1912, -0.4615, 6.612), (8.424e-08, -0.4995, 6.612), (-0.3532, -0.3532, 6.612), (-0.4615, -0.1912, 6.612), (-0.4995, -2.553e-09, 6.612), (0.1912, 0.4615, 6.612), (0.4995, 2.524e-08, 6.612), (0.4615, -0.1912, 6.612), (-0.4615, 0.1912, 6.612), (-0.3532, 0.3532, 6.612), (0.3532, 0.3532, 6.612), (0.4615, 0.1912, 6.612), (-0.1911, 0.4615, 6.612), (1.597e-07, 0.4995, 6.612), (0.3532, -0.3532, 6.612), (0.1912, -0.4615, 6.612), (-0.861, -2.079, 2.694), (-1.591, -1.591, 2.694), (0.861, 2.079, 2.694), (1.591, 1.591, 2.694), (1.591, -1.591, 2.694), (0.861, -2.079, 2.694), (2.079, 0.861, 2.694), (2.25, 6.595e-08, 2.694), (2.079, -0.861, 2.694), (-2.25, -5.924e-08, 2.694), (-2.079, 0.861, 2.694), (-1.462e-07, -2.25, 2.694), (-0.287, 0.6929, 1.326), (-1.118e-08, 0.75, 1.326), (0.5303, 0.5303, 1.326), (0.6929, 0.287, 1.326), (-0.6929, 0.287, 1.326), (-0.5303, 0.5303, 1.326), (-0.75, -3.092e-08, 1.326), (-0.6929, -0.287, 1.326), (-0.5303, -0.5303, 1.326), (-0.287, -0.6929, 1.326), (-1.244e-07, -0.75, 1.326), (0.287, -0.6929, 1.326), (0.5303, -0.5303, 1.326), (0.6929, -0.287, 1.326), (0.75, 1.081e-08, 1.326), (0.287, 0.6929, 1.326), (-2.079, -0.861, 2.694), (-0.861, 2.079, 2.694), (1.935e-07, 2.25, 2.694), (-1.591, 1.591, 2.694), (-0.574, 1.386, 2.694), (1.761e-07, 1.5, 2.694), (-1.386, -0.574, 2.694), (-1.5, -3.949e-08, 2.694), (0.574, -1.386, 2.694), (-5.036e-08, -1.5, 2.694), (1.386, 0.574, 2.694), (1.5, 4.396e-08, 2.694), (-1.386, 0.574, 2.694), (-0.574, -1.386, 2.694), (1.386, -0.574, 2.694), (-1.061, 1.061, 2.694), (2.446, 1.013, 1.326), (2.647, 3.815e-08, 1.326), (2.446, -1.013, 1.326), (1.872, -1.872, 1.326), (1.013, -2.446, 1.326), (-1.634e-07, -2.647, 1.326), (-1.013, -2.446, 1.326), (-1.872, -1.872, 1.326), (-2.446, -1.013, 1.326), (-2.647, -1.091e-07, 1.326), (-2.446, 1.013, 1.326), (-1.872, 1.872, 1.326), (-1.013, 2.446, 1.326), (2.364e-07, 2.647, 1.326), (1.013, 2.446, 1.326), (1.872, 1.872, 1.326), (1.061, 1.061, 2.694), (-1.061, -1.061, 2.694), (1.061, -1.061, 2.694), (0.574, 1.386, 2.694), (-0.4305, -1.039, 4.021), (-0.7955, -0.7955, 4.021), (0.4305, 1.039, 4.021), (0.7955, 0.7955, 4.021), (0.7955, -0.7955, 4.021), (0.4305, -1.039, 4.021), (1.039, 0.4305, 4.021), (1.125, 5.533e-08, 4.021), (1.039, -0.4305, 4.021), (-1.125, -7.266e-09, 4.021), (-1.039, 0.4305, 4.021), (-2.096e-08, -1.125, 4.021), (-1.039, -0.4305, 4.021), (-0.4305, 1.039, 4.021), (1.489e-07, 1.125, 4.021), (-0.7955, 0.7955, 4.021), (-0.6458, -1.559, 4.021), (-1.193, -1.193, 4.021), (0.6458, 1.559, 4.021), (1.193, 1.193, 4.021), (1.193, -1.193, 4.021), (0.6458, -1.559, 4.021), (1.559, 0.6458, 4.021), (1.688, 6.809e-08, 4.021), (1.559, -0.6458, 4.021), (-1.687, -2.58e-08, 4.021), (-1.559, 0.6458, 4.021), (-1.171e-07, -1.688, 4.021), (-1.559, -0.6458, 4.021), (-0.6458, 1.559, 4.021), (1.377e-07, 1.688, 4.021), (-1.193, 1.193, 4.021), (-0.3229, -0.7795, 5.348), (-0.5966, -0.5966, 5.348), (0.3229, 0.7795, 5.348), (0.5966, 0.5966, 5.348), (0.5966, -0.5966, 5.348), (0.3229, -0.7795, 5.348), (0.7795, 0.3229, 5.348), (0.8438, 3.404e-08, 5.348), (0.7795, -0.3229, 5.348), (-0.8437, -1.29e-08, 5.348), (-0.7795, 0.3229, 5.348), (2.153e-08, -0.8438, 5.348), (-0.7795, -0.3229, 5.348), (-0.3229, 0.7795, 5.348), (1.489e-07, 0.8438, 5.348), (-0.5966, 0.5966, 5.348), (-0.4843, -1.169, 5.348), (-0.8949, -0.8949, 5.348), (0.4843, 1.169, 5.348), (0.8949, 0.8949, 5.348), (0.8949, -0.8949, 5.348), (0.4843, -1.169, 5.348), (1.169, 0.4843, 5.348), (1.266, 5.106e-08, 5.348), (1.169, -0.4843, 5.348), (-1.266, -1.935e-08, 5.348), (-1.169, 0.4843, 5.348), (-5.804e-08, -1.266, 5.348), (-1.169, -0.4843, 5.348), (-0.4843, 1.169, 5.348), (1.331e-07, 1.266, 5.348), (-0.8949, 0.8949, 5.348)], [], [(220, 235, 46, 45), (227, 226, 39, 38), (230, 229, 36, 35), (235, 234, 47, 46), (223, 222, 43, 42), (222, 221, 44, 43), (233, 62, 33, 32), (229, 228, 37, 36), (234, 233, 32, 47), (228, 227, 38, 37), (225, 224, 41, 40), (221, 220, 45, 44), (62, 231, 34, 33), (226, 225, 40, 39), (231, 230, 35, 34), (224, 223, 42, 41), (191, 190, 49, 50), (195, 196, 57, 58), (198, 199, 54, 55), (202, 191, 50, 51), (188, 193, 61, 232), (194, 195, 58, 59), (189, 188, 232, 63), (192, 194, 59, 60), (201, 202, 51, 52), (197, 198, 55, 56), (200, 201, 52, 53), (190, 203, 48, 49), (193, 192, 60, 61), (196, 197, 56, 57), (199, 200, 53, 54), (203, 189, 63, 48), (85, 84, 75, 74), (81, 80, 79, 78), (92, 91, 68, 67), (88, 87, 72, 71), (84, 83, 76, 75), (95, 94, 65, 64), (91, 90, 69, 68), (87, 86, 73, 72), (83, 82, 77, 76), (94, 93, 66, 65), (90, 89, 70, 69), (86, 85, 74, 73), (89, 88, 71, 70), (80, 95, 64, 79), (93, 92, 67, 66), (82, 81, 78, 77), (208, 219, 207, 205), (216, 211, 185, 186), (236, 239, 178, 179), (219, 216, 186, 207), (209, 208, 205, 206), (237, 217, 176, 177), (211, 210, 204, 185), (217, 213, 187, 176), (238, 218, 184, 180), (214, 236, 179, 182), (213, 212, 181, 187), (210, 237, 177, 204), (218, 215, 183, 184), (212, 238, 180, 181), (215, 214, 182, 183), (239, 209, 206, 178), (27, 26, 252, 249), (28, 27, 249, 250), (26, 25, 241, 252), (21, 20, 248, 244), (23, 22, 245, 251), (31, 30, 253, 254), (30, 29, 255, 253), (25, 24, 240, 241), (29, 28, 250, 255), (17, 16, 242, 243), (24, 23, 251, 240), (22, 21, 244, 245), (18, 17, 243, 246), (16, 31, 254, 242), (19, 18, 246, 247), (20, 19, 247, 248), (10, 11, 264, 260), (9, 10, 260, 261), (0, 1, 269, 270), (13, 14, 259, 262), (2, 3, 266, 271), (11, 12, 263, 264), (15, 0, 270, 258), (3, 4, 265, 266), (5, 6, 257, 268), (8, 9, 261, 267), (1, 2, 271, 269), (12, 13, 262, 263), (6, 7, 256, 257), (7, 8, 267, 256), (4, 5, 268, 265), (14, 15, 258, 259), (97, 98, 287, 285), (108, 109, 278, 279), (102, 103, 272, 273), (103, 104, 283, 272), (100, 101, 284, 281), (110, 111, 274, 275), (106, 107, 280, 276), (105, 106, 276, 277), (96, 97, 285, 286), (109, 110, 275, 278), (98, 99, 282, 287), (107, 108, 279, 280), (111, 96, 286, 274), (99, 100, 281, 282), (101, 102, 273, 284), (104, 105, 277, 283), (127, 112, 302, 290), (115, 116, 297, 298), (117, 118, 289, 300), (120, 121, 293, 299), (113, 114, 303, 301), (124, 125, 294, 295), (118, 119, 288, 289), (119, 120, 299, 288), (116, 117, 300, 297), (126, 127, 290, 291), (122, 123, 296, 292), (121, 122, 292, 293), (112, 113, 301, 302), (125, 126, 291, 294), (114, 115, 298, 303), (123, 124, 295, 296), (175, 174, 154, 153), (173, 172, 145, 144), (171, 170, 158, 157), (169, 168, 147, 146), (167, 166, 156, 155), (165, 173, 144, 159), (168, 164, 148, 147), (163, 162, 150, 149), (161, 175, 153, 152), (172, 169, 146, 145), (166, 171, 157, 156), (162, 160, 151, 150), (160, 161, 152, 151), (164, 163, 149, 148), (170, 165, 159, 158), (174, 167, 155, 154), (132, 133, 163, 164), (133, 134, 162, 163), (136, 137, 175, 161), (143, 128, 173, 165), (138, 139, 167, 174), (134, 135, 160, 162), (140, 141, 171, 166), (137, 138, 174, 175), (142, 143, 165, 170), (130, 131, 168, 169), (135, 136, 161, 160), (128, 129, 172, 173), (139, 140, 166, 167), (131, 132, 164, 168), (129, 130, 169, 172), (141, 142, 170, 171)])
me_circle.polygons.foreach_set('use_smooth', [True] * 160)
_uv = me_circle.uv_layers.new(name='UVMap')
_uv.uv.foreach_set('vector', [0.1808, 0.01248, 0.2452, 0.000264, 0.2522, 0.1132, 0.2157, 0.1201, 0.03259, 0.3866, 0.008475, 0.3258, 0.1181, 0.2976, 0.1317, 0.3321, 0.1808, 0.5091, 0.1216, 0.4813, 0.1821, 0.3857, 0.2157, 0.4015, 0.2452, 0.000264, 0.3105, 0.00444, 0.2892, 0.1156, 0.2522, 0.1132, 0.03259, 0.135, 0.0711, 0.08202, 0.1535, 0.1595, 0.1317, 0.1895, 0.0711, 0.08202, 0.1216, 0.04032, 0.1821, 0.1359, 0.1535, 0.1595, 0.3727, 0.4969, 0.3105, 0.5172, 0.2892, 0.4061, 0.3244, 0.3946, 0.1216, 0.4813, 0.0711, 0.4396, 0.1535, 0.3621, 0.1821, 0.3857, 0.3105, 0.00444, 0.3727, 0.02474, 0.3244, 0.1271, 0.2892, 0.1156, 0.0711, 0.4396, 0.03259, 0.3866, 0.1317, 0.3321, 0.1535, 0.3621, 0.000264, 0.2608, 0.008475, 0.1959, 0.1181, 0.224, 0.1134, 0.2608, 0.1216, 0.04032, 0.1808, 0.01248, 0.2157, 0.1201, 0.1821, 0.1359, 0.3105, 0.5172, 0.2452, 0.5214, 0.2522, 0.4084, 0.2892, 0.4061, 0.008475, 0.3258, 0.000264, 0.2608, 0.1134, 0.2608, 0.1181, 0.2976, 0.2452, 0.5214, 0.1808, 0.5091, 0.2157, 0.4015, 0.2522, 0.4084, 0.008475, 0.1959, 0.03259, 0.135, 0.1317, 0.1895, 0.1181, 0.224, 0.5459, 0.6273, 0.5633, 0.6273, 0.5852, 0.7378, 0.5239, 0.7378, 0.5633, 0.5401, 0.5459, 0.5401, 0.5239, 0.4296, 0.5852, 0.4296, 0.5176, 0.559, 0.5109, 0.575, 0.4005, 0.5531, 0.424, 0.4964, 0.5299, 0.6207, 0.5459, 0.6273, 0.5239, 0.7378, 0.4673, 0.7143, 0.5982, 0.5924, 0.5982, 0.575, 0.7087, 0.5531, 0.7087, 0.6143, 0.5793, 0.5467, 0.5633, 0.5401, 0.5852, 0.4296, 0.6419, 0.4531, 0.5916, 0.6084, 0.5982, 0.5924, 0.7087, 0.6143, 0.6852, 0.671, 0.5916, 0.559, 0.5793, 0.5467, 0.6419, 0.4531, 0.6852, 0.4964, 0.5176, 0.6084, 0.5299, 0.6207, 0.4673, 0.7143, 0.424, 0.671, 0.5299, 0.5467, 0.5176, 0.559, 0.424, 0.4964, 0.4673, 0.4531, 0.5109, 0.5924, 0.5176, 0.6084, 0.424, 0.671, 0.4005, 0.6143, 0.5633, 0.6273, 0.5793, 0.6207, 0.6419, 0.7143, 0.5852, 0.7378, 0.5982, 0.575, 0.5916, 0.559, 0.6852, 0.4964, 0.7087, 0.5531, 0.5459, 0.5401, 0.5299, 0.5467, 0.4673, 0.4531, 0.5239, 0.4296, 0.5109, 0.575, 0.5109, 0.5924, 0.4005, 0.6143, 0.4005, 0.5531, 0.5793, 0.6207, 0.5916, 0.6084, 0.6852, 0.671, 0.6419, 0.7143, 0.7882, 0.02408, 0.8172, 0.02408, 0.8172, 0.1555, 0.7882, 0.1555, 0.9041, 0.02408, 0.9331, 0.02408, 0.9331, 0.1555, 0.9041, 0.1555, 0.5854, 0.02408, 0.6144, 0.02408, 0.6144, 0.1555, 0.5854, 0.1555, 0.7013, 0.02408, 0.7303, 0.02408, 0.7303, 0.1555, 0.7013, 0.1555, 0.8172, 0.02408, 0.8462, 0.02408, 0.8462, 0.1555, 0.8172, 0.1555, 0.4985, 0.02408, 0.5274, 0.02408, 0.5274, 0.1555, 0.4985, 0.1555, 0.6144, 0.02408, 0.6434, 0.02408, 0.6434, 0.1555, 0.6144, 0.1555, 0.7303, 0.02408, 0.7593, 0.02408, 0.7593, 0.1555, 0.7303, 0.1555, 0.8462, 0.02408, 0.8752, 0.02408, 0.8752, 0.1555, 0.8462, 0.1555, 0.5274, 0.02408, 0.5564, 0.02408, 0.5564, 0.1555, 0.5274, 0.1555, 0.6434, 0.02408, 0.6723, 0.02408, 0.6723, 0.1555, 0.6434, 0.1555, 0.7593, 0.02408, 0.7882, 0.02408, 0.7882, 0.1555, 0.7593, 0.1555, 0.6723, 0.02408, 0.7013, 0.02408, 0.7013, 0.1555, 0.6723, 0.1555, 0.9331, 0.02408, 0.9621, 0.02408, 0.9621, 0.1555, 0.9331, 0.1555, 0.5564, 0.02408, 0.5854, 0.02408, 0.5854, 0.1555, 0.5564, 0.1555, 0.8752, 0.02408, 0.9041, 0.02408, 0.9041, 0.1555, 0.8752, 0.1555, 0.07408, 0.6176, 0.06222, 0.6463, 0.02326, 0.6385, 0.04105, 0.5955, 0.06222, 0.6773, 0.07408, 0.7059, 0.04105, 0.728, 0.02326, 0.685, 0.1556, 0.5838, 0.1246, 0.5838, 0.1169, 0.5449, 0.1634, 0.5449, 0.06222, 0.6463, 0.06222, 0.6773, 0.02326, 0.685, 0.02326, 0.6385, 0.096, 0.5957, 0.07408, 0.6176, 0.04105, 0.5955, 0.07393, 0.5627, 0.1246, 0.7397, 0.1556, 0.7397, 0.1634, 0.7786, 0.1169, 0.7786, 0.07408, 0.7059, 0.096, 0.7278, 0.07393, 0.7608, 0.04105, 0.728, 0.1556, 0.7397, 0.1843, 0.7278, 0.2063, 0.7608, 0.1634, 0.7786, 0.2181, 0.6773, 0.2181, 0.6463, 0.257, 0.6385, 0.257, 0.685, 0.1843, 0.5957, 0.1556, 0.5838, 0.1634, 0.5449, 0.2063, 0.5627, 0.1843, 0.7278, 0.2062, 0.7059, 0.2392, 0.728, 0.2063, 0.7608, 0.096, 0.7278, 0.1246, 0.7397, 0.1169, 0.7786, 0.07393, 0.7608, 0.2181, 0.6463, 0.2062, 0.6176, 0.2392, 0.5955, 0.257, 0.6385, 0.2062, 0.7059, 0.2181, 0.6773, 0.257, 0.685, 0.2392, 0.728, 0.2062, 0.6176, 0.1843, 0.5957, 0.2063, 0.5627, 0.2392, 0.5955, 0.1246, 0.5838, 0.096, 0.5957, 0.07393, 0.5627, 0.1169, 0.5449, 0.2333, 0.1941, 0.2633, 0.1775, 0.2885, 0.2407, 0.2735, 0.249, 0.2084, 0.2177, 0.2333, 0.1941, 0.2735, 0.249, 0.261, 0.2608, 0.2633, 0.1775, 0.2965, 0.1689, 0.3051, 0.2364, 0.2885, 0.2407, 0.419, 0.2177, 0.4372, 0.2468, 0.3755, 0.2754, 0.3664, 0.2608, 0.3641, 0.1775, 0.3941, 0.1941, 0.3539, 0.249, 0.3389, 0.2407, 0.178, 0.3139, 0.1798, 0.2796, 0.2468, 0.2917, 0.2459, 0.3089, 0.1798, 0.2796, 0.1902, 0.2468, 0.2519, 0.2754, 0.2468, 0.2917, 0.2965, 0.1689, 0.3309, 0.1689, 0.3223, 0.2364, 0.3051, 0.2364, 0.1902, 0.2468, 0.2084, 0.2177, 0.261, 0.2608, 0.2519, 0.2754, 0.4426, 0.3475, 0.4276, 0.3784, 0.3706, 0.3411, 0.3781, 0.3257, 0.3309, 0.1689, 0.3641, 0.1775, 0.3389, 0.2407, 0.3223, 0.2364, 0.3941, 0.1941, 0.419, 0.2177, 0.3664, 0.2608, 0.3539, 0.249, 0.4494, 0.3139, 0.4426, 0.3475, 0.3781, 0.3257, 0.3816, 0.3089, 0.4276, 0.3784, 0.4053, 0.4045, 0.3595, 0.3542, 0.3706, 0.3411, 0.4476, 0.2796, 0.4494, 0.3139, 0.3816, 0.3089, 0.3806, 0.2917, 0.4372, 0.2468, 0.4476, 0.2796, 0.3806, 0.2917, 0.3755, 0.2754, 0.8731, 0.5479, 0.8927, 0.5282, 0.9224, 0.548, 0.8929, 0.5775, 0.8474, 0.5585, 0.8731, 0.5479, 0.8929, 0.5775, 0.8543, 0.5935, 0.8474, 0.4187, 0.8195, 0.4187, 0.8126, 0.3837, 0.8543, 0.3837, 0.9034, 0.4747, 0.8927, 0.449, 0.9224, 0.4292, 0.9384, 0.4677, 0.7938, 0.4293, 0.7742, 0.449, 0.7445, 0.4292, 0.774, 0.3997, 0.8927, 0.5282, 0.9034, 0.5025, 0.9384, 0.5095, 0.9224, 0.548, 0.8731, 0.4293, 0.8474, 0.4187, 0.8543, 0.3837, 0.8929, 0.3997, 0.7742, 0.449, 0.7635, 0.4747, 0.7286, 0.4677, 0.7445, 0.4292, 0.7635, 0.5025, 0.7742, 0.5282, 0.7445, 0.548, 0.7286, 0.5095, 0.8195, 0.5585, 0.8474, 0.5585, 0.8543, 0.5935, 0.8126, 0.5935, 0.8195, 0.4187, 0.7938, 0.4293, 0.774, 0.3997, 0.8126, 0.3837, 0.9034, 0.5025, 0.9034, 0.4747, 0.9384, 0.4677, 0.9384, 0.5095, 0.7742, 0.5282, 0.7938, 0.5479, 0.774, 0.5775, 0.7445, 0.548, 0.7938, 0.5479, 0.8195, 0.5585, 0.8126, 0.5935, 0.774, 0.5775, 0.7635, 0.4747, 0.7635, 0.5025, 0.7286, 0.5095, 0.7286, 0.4677, 0.8927, 0.449, 0.8731, 0.4293, 0.8929, 0.3997, 0.9224, 0.4292, 0.3675, 0.9371, 0.3712, 0.9006, 0.4572, 0.9187, 0.4553, 0.937, 0.6608, 0.8064, 0.6854, 0.8337, 0.6142, 0.8853, 0.602, 0.8716, 0.4552, 0.7847, 0.4888, 0.7698, 0.516, 0.8533, 0.4992, 0.8608, 0.4888, 0.7698, 0.5247, 0.7621, 0.5339, 0.8495, 0.516, 0.8533, 0.4009, 0.8337, 0.4255, 0.8064, 0.4843, 0.8716, 0.472, 0.8853, 0.7037, 0.8656, 0.715, 0.9006, 0.6291, 0.9187, 0.6234, 0.9012, 0.5975, 0.7698, 0.6311, 0.7847, 0.5871, 0.8608, 0.5703, 0.8533, 0.5615, 0.7621, 0.5975, 0.7698, 0.5703, 0.8533, 0.5523, 0.8495, 0.3714, 0.9737, 0.3675, 0.9371, 0.4553, 0.937, 0.4573, 0.9553, 0.6854, 0.8337, 0.7037, 0.8656, 0.6234, 0.9012, 0.6142, 0.8853, 0.3712, 0.9006, 0.3826, 0.8656, 0.4628, 0.9012, 0.4572, 0.9187, 0.6311, 0.7847, 0.6608, 0.8064, 0.602, 0.8716, 0.5871, 0.8608, 0.715, 0.9006, 0.7188, 0.9371, 0.631, 0.937, 0.6291, 0.9187, 0.3826, 0.8656, 0.4009, 0.8337, 0.472, 0.8853, 0.4628, 0.9012, 0.4255, 0.8064, 0.4552, 0.7847, 0.4992, 0.8608, 0.4843, 0.8716, 0.5247, 0.7621, 0.5615, 0.7621, 0.5523, 0.8495, 0.5339, 0.8495, 0.8514, 0.6925, 0.8322, 0.6845, 0.8374, 0.6583, 0.8663, 0.6702, 0.7773, 0.7072, 0.7693, 0.7265, 0.743, 0.7213, 0.755, 0.6924, 0.7693, 0.7474, 0.7773, 0.7666, 0.755, 0.7815, 0.743, 0.7526, 0.8113, 0.7894, 0.8322, 0.7894, 0.8374, 0.8156, 0.8061, 0.8156, 0.8113, 0.6845, 0.792, 0.6925, 0.7771, 0.6702, 0.8061, 0.6583, 0.8742, 0.7474, 0.8742, 0.7265, 0.9004, 0.7213, 0.9004, 0.7526, 0.7773, 0.7666, 0.792, 0.7814, 0.7771, 0.8036, 0.755, 0.7815, 0.792, 0.7814, 0.8113, 0.7894, 0.8061, 0.8156, 0.7771, 0.8036, 0.7693, 0.7265, 0.7693, 0.7474, 0.743, 0.7526, 0.743, 0.7213, 0.8662, 0.7072, 0.8514, 0.6925, 0.8663, 0.6702, 0.8884, 0.6924, 0.8514, 0.7814, 0.8662, 0.7666, 0.8884, 0.7815, 0.8663, 0.8036, 0.8322, 0.7894, 0.8514, 0.7814, 0.8663, 0.8036, 0.8374, 0.8156, 0.8322, 0.6845, 0.8113, 0.6845, 0.8061, 0.6583, 0.8374, 0.6583, 0.8742, 0.7265, 0.8662, 0.7072, 0.8884, 0.6924, 0.9004, 0.7213, 0.792, 0.6925, 0.7773, 0.7072, 0.755, 0.6924, 0.7771, 0.6702, 0.8662, 0.7666, 0.8742, 0.7474, 0.9004, 0.7526, 0.8884, 0.7815, 0.8819, 0.8811, 0.8934, 0.8824, 0.8791, 0.9693, 0.8776, 0.969, 0.7923, 0.9253, 0.7993, 0.9161, 0.8664, 0.973, 0.8653, 0.974, 0.9261, 0.8941, 0.9358, 0.9004, 0.8846, 0.972, 0.8834, 0.9711, 0.8074, 0.9078, 0.8164, 0.9004, 0.8688, 0.9711, 0.8676, 0.972, 0.9047, 0.8851, 0.9157, 0.889, 0.882, 0.9703, 0.8806, 0.9697, 0.9448, 0.9078, 0.9529, 0.9161, 0.8867, 0.9742, 0.8857, 0.973, 0.8164, 0.9004, 0.8261, 0.8941, 0.8702, 0.9703, 0.8688, 0.9711, 0.8365, 0.889, 0.8475, 0.8851, 0.873, 0.9693, 0.8716, 0.9697, 0.8703, 0.8811, 0.8819, 0.8811, 0.8776, 0.969, 0.8761, 0.9689, 0.7993, 0.9161, 0.8074, 0.9078, 0.8676, 0.972, 0.8664, 0.973, 0.9157, 0.889, 0.9261, 0.8941, 0.8834, 0.9711, 0.882, 0.9703, 0.8475, 0.8851, 0.8588, 0.8824, 0.8746, 0.969, 0.873, 0.9693, 0.8588, 0.8824, 0.8703, 0.8811, 0.8761, 0.9689, 0.8746, 0.969, 0.8261, 0.8941, 0.8365, 0.889, 0.8716, 0.9697, 0.8702, 0.9703, 0.9358, 0.9004, 0.9448, 0.9078, 0.8857, 0.973, 0.8846, 0.972, 0.8934, 0.8824, 0.9047, 0.8851, 0.8806, 0.9697, 0.8791, 0.9693, 0.08659, 0.8583, 0.1067, 0.8411, 0.1519, 0.9061, 0.144, 0.9129, 0.1067, 0.8411, 0.1298, 0.8282, 0.1611, 0.9011, 0.1519, 0.9061, 0.1814, 0.8176, 0.2077, 0.8203, 0.1918, 0.8979, 0.1814, 0.8969, 0.3108, 0.9286, 0.3121, 0.9551, 0.233, 0.9511, 0.2325, 0.9407, 0.233, 0.8282, 0.2561, 0.8411, 0.2109, 0.9061, 0.2018, 0.9011, 0.1298, 0.8282, 0.1551, 0.8203, 0.171, 0.8979, 0.1611, 0.9011, 0.2762, 0.8583, 0.2924, 0.8792, 0.2252, 0.9212, 0.2188, 0.9129, 0.2077, 0.8203, 0.233, 0.8282, 0.2018, 0.9011, 0.1918, 0.8979, 0.3041, 0.903, 0.3108, 0.9286, 0.2325, 0.9407, 0.2298, 0.9306, 0.05871, 0.903, 0.07038, 0.8792, 0.1376, 0.9212, 0.133, 0.9306, 0.1551, 0.8203, 0.1814, 0.8176, 0.1814, 0.8969, 0.171, 0.8979, 0.0507, 0.9551, 0.05206, 0.9286, 0.1304, 0.9407, 0.1298, 0.9511, 0.2561, 0.8411, 0.2762, 0.8583, 0.2188, 0.9129, 0.2109, 0.9061, 0.07038, 0.8792, 0.08659, 0.8583, 0.144, 0.9129, 0.1376, 0.9212, 0.05206, 0.9286, 0.05871, 0.903, 0.133, 0.9306, 0.1304, 0.9407, 0.2924, 0.8792, 0.3041, 0.903, 0.2298, 0.9306, 0.2252, 0.9212])
me_circle.materials.append(mat_material_001)
me_circle.use_remesh_preserve_volume = False
me_circle.use_remesh_preserve_attributes = False
me_circle.use_mirror_vertex_groups = False
me_circle.update()
me_circle_001 = bpy.data.meshes.new('Circle.001')
me_circle_001.from_pydata([(-0.01008, -1.11, 6.058), (0.09986, -0.9024, 6.117), (-0.08559, -0.8846, 6.107), (-0.125, -1.02, 6.071), (-0.0595, -1.096, 6.057), (0.0595, -0.8708, 6.121), (-0.04087, -0.8611, 6.116), (-0.09986, -1.064, 6.062), (0.01008, -0.8563, 6.121), (0.04087, -1.105, 6.063), (0.1173, -1.043, 6.084), (0.125, -0.9463, 6.108), (0.1311, -0.9958, 6.096), (-0.1173, -0.923, 6.095), (0.08559, -1.082, 6.072), (-0.1311, -0.9706, 6.082), (0.1972, -0.5098, 4.046), (-0.08819, -0.6658, 3.993), (-0.01378, -0.6867, 3.994), (0.1492, -0.3684, 4.072), (-0.1972, -0.4774, 4.026), (0.06274, -0.6782, 4.001), (0.1297, -0.6416, 4.013), (-0.1343, -1.485, 7.409), (0.1875, -0.4346, 4.061), (0.08819, -0.3213, 4.078), (-0.1875, -0.5525, 4.011), (0.1769, -0.5825, 4.029), (-0.06274, -0.3089, 4.071), (-0.1769, -0.4047, 4.043), (-0.1297, -0.3455, 4.058), (0.01378, -0.3004, 4.077), (-0.1492, -0.6187, 3.999), (0.03527, -1.572, 7.401), (-0.1235, -1.448, 7.419), (0.07091, -1.505, 7.42), (0.06611, -1.466, 7.429), (0.06008, -1.542, 7.41), (0.0002726, -1.591, 7.394), (-0.02381, -1.396, 7.439), (-0.1098, -1.558, 7.393), (-0.06368, -1.4, 7.435), (0.01485, -1.407, 7.44), (-0.07826, -1.583, 7.389), (-0.1295, -1.524, 7.4), (-0.09868, -1.418, 7.428), (0.04643, -1.432, 7.436), (-0.0396, -1.595, 7.39), (0.1011, 0.244, 0.0), (0.1868, 0.1868, 0.0), (0.244, 0.1011, 0.0), (0.2642, 5.581e-09, 0.0), (0.244, -0.1011, 0.0), (0.1868, -0.1868, 0.0), (0.1011, -0.244, 0.0), (-5.447e-08, -0.2642, 0.0), (-0.1011, -0.244, 0.0), (-0.1868, -0.1868, 0.0), (-0.244, -0.1011, 0.0), (-0.2642, -9.115e-09, 0.0), (-0.244, 0.1011, 0.0), (-0.1868, 0.1868, 0.0), (-0.1011, 0.244, 0.0), (-1.459e-08, 0.2642, 0.0), (-0.1734, -0.3028, 1.985), (-0.1494, 0.01036, 2.061), (-0.2044, -0.0569, 2.041), (-0.07168, 0.05153, 2.076), (0.2044, -0.2653, 2.022), (-0.2174, -0.2264, 2.0), (0.103, 0.0354, 2.085), (0.2174, -0.09584, 2.063), (0.01697, 0.06032, 2.085), (-0.01697, -0.3825, 1.978), (0.1494, -0.3326, 2.002), (0.07168, -0.3738, 1.987), (-0.2283, -0.14, 2.02), (0.1734, -0.01943, 2.078), (-0.103, -0.3576, 1.978), (0.2283, -0.1822, 2.043), (-0.2344, -1.063, 7.582), (0.3144, -1.042, 7.614), (-0.5096, 0.2614, 7.582), (0.6934, 0.2614, 7.582), (-0.2434, 0.7798, 7.489), (0.4272, 0.7798, 7.489), (0.0919, 1.318, 7.22), (-0.4954, -1.373, 7.636), (1.025, 0.09595, 7.19), (-1.811, -1.013, 7.254), (-1.101, -0.04202, 7.257), (-2.053, -0.5061, 7.074), (-1.657, 0.03529, 7.076), (-2.245, 0.05082, 6.718), (-0.3243, -1.82, 7.692), (-0.5412, 0.2368, 7.453), (-1.584, -2.459, 7.692), (-1.885, -1.294, 7.692), (-2.153, -2.33, 7.599), (-2.32, -1.681, 7.599), (-2.758, -2.14, 7.33), (0.1934, -2.038, 7.614), (-0.266, -1.087, 7.452), (-0.02529, -3.4, 7.364), (-1.143, -2.955, 7.367), (-0.456, -3.761, 7.184), (-1.079, -3.513, 7.185), (-0.9473, -4.087, 6.827), (0.5681, -1.864, 7.592), (0.2828, -1.067, 7.484), (1.422, -2.838, 7.21), (0.3236, -3.329, 7.213), (1.38, -3.398, 7.03), (0.7681, -3.672, 7.031), (1.271, -3.977, 6.673), (0.6244, -1.391, 7.648), (0.6618, 0.2368, 7.453), (1.943, -1.471, 7.648), (1.625, -2.631, 7.648), (2.373, -1.864, 7.554), (2.196, -2.511, 7.554), (2.803, -2.33, 7.286), (-0.275, 0.7552, 7.359), (0.3956, 0.7552, 7.359), (1.057, 0.1205, 7.32), (1.806, -0.8206, 7.322), (1.61, 0.2201, 7.139), (2.028, -0.3045, 7.141), (2.198, 0.2587, 6.783), (0.06029, 1.293, 7.091), (-1.842, -1.038, 7.125), (-0.527, -1.398, 7.507), (0.5365, -1.889, 7.462), (1.594, -2.656, 7.518), (-1.132, -0.06661, 7.127), (-1.689, 0.0107, 6.946), (-2.084, -0.5307, 6.944), (-2.277, 0.02624, 6.588), (-1.616, -2.483, 7.562), (-0.3559, -1.845, 7.562), (-1.916, -1.318, 7.562), (-2.352, -1.705, 7.469), (-2.184, -2.355, 7.469), (-2.789, -2.164, 7.2), (-0.0569, -3.425, 7.234), (0.1618, -2.063, 7.484), (-1.175, -2.98, 7.237), (-1.111, -3.538, 7.056), (-0.4876, -3.786, 7.054), (-0.9789, -4.111, 6.698), (1.39, -2.862, 7.08), (0.292, -3.353, 7.083), (0.7365, -3.696, 6.901), (1.349, -3.423, 6.9), (1.239, -4.002, 6.544), (1.911, -1.495, 7.518), (0.5928, -1.416, 7.518), (2.164, -2.536, 7.425), (2.341, -1.889, 7.425), (1.775, -0.8452, 7.193), (2.772, -2.354, 7.156), (1.996, -0.329, 7.011), (1.578, 0.1955, 7.01), (2.166, 0.2341, 6.653), (-0.5096, 0.2614, 7.582), (-0.2344, -1.063, 7.582), (0.3144, -1.042, 7.614), (0.6934, 0.2614, 7.582), (-0.2434, 0.7798, 7.489), (0.4272, 0.7798, 7.489), (1.057, 0.1205, 7.32), (0.0919, 1.318, 7.22), (-1.811, -1.013, 7.254), (-0.4954, -1.373, 7.636), (0.5681, -1.864, 7.592), (1.625, -2.631, 7.648), (-2.053, -0.5061, 7.074), (-1.101, -0.04202, 7.257), (-1.657, 0.03529, 7.076), (-2.245, 0.05082, 6.718), (-1.584, -2.459, 7.692), (-0.3243, -1.82, 7.692), (-0.5412, 0.2368, 7.453), (-0.266, -1.087, 7.452), (-2.153, -2.33, 7.599), (-1.885, -1.294, 7.692), (-2.32, -1.681, 7.599), (-2.758, -2.14, 7.33), (-0.02529, -3.4, 7.364), (0.1934, -2.038, 7.614), (-0.456, -3.761, 7.184), (-1.143, -2.955, 7.367), (-1.079, -3.513, 7.185), (-0.9473, -4.087, 6.827), (1.422, -2.838, 7.21), (1.38, -3.398, 7.03), (0.3236, -3.329, 7.213), (0.7681, -3.672, 7.031), (1.271, -3.977, 6.673), (1.943, -1.471, 7.648), (0.6244, -1.391, 7.648), (2.373, -1.864, 7.554), (2.196, -2.511, 7.554), (1.806, -0.8206, 7.322), (2.803, -2.33, 7.286), (1.61, 0.2201, 7.139), (2.028, -0.3045, 7.141), (2.198, 0.2587, 6.783), (0.2828, -1.067, 7.484), (0.6618, 0.2368, 7.453), (-0.275, 0.7552, 7.359), (0.3956, 0.7552, 7.359), (1.025, 0.09595, 7.19), (0.06029, 1.293, 7.091), (-1.842, -1.038, 7.125), (-0.527, -1.398, 7.507), (0.5365, -1.889, 7.462), (1.594, -2.656, 7.518), (-2.084, -0.5307, 6.944), (-1.132, -0.06661, 7.127), (-1.689, 0.0107, 6.946), (-2.277, 0.02624, 6.588), (-1.616, -2.483, 7.562), (-0.3559, -1.845, 7.562), (-2.184, -2.355, 7.469), (-1.916, -1.318, 7.562), (-2.352, -1.705, 7.469), (-2.789, -2.164, 7.2), (-0.0569, -3.425, 7.234), (0.1618, -2.063, 7.484), (-0.4876, -3.786, 7.054), (-1.175, -2.98, 7.237), (-1.111, -3.538, 7.056), (-0.9789, -4.111, 6.698), (1.39, -2.862, 7.08), (1.349, -3.423, 6.9), (0.292, -3.353, 7.083), (0.7365, -3.696, 6.901), (1.239, -4.002, 6.544), (1.911, -1.495, 7.518), (0.5928, -1.416, 7.518), (2.341, -1.889, 7.425), (2.164, -2.536, 7.425), (1.775, -0.8452, 7.193), (2.772, -2.354, 7.156), (1.578, 0.1955, 7.01), (1.996, -0.329, 7.011), (2.166, 0.2341, 6.653)], [], [(29, 20, 15, 13), (21, 22, 14, 9), (27, 16, 12, 10), (31, 28, 6, 8), (32, 17, 4, 7), (25, 31, 8, 5), (16, 24, 11, 12), (24, 19, 1, 11), (26, 32, 7, 3), (18, 21, 9, 0), (17, 18, 0, 4), (22, 27, 10, 14), (30, 29, 13, 2), (28, 30, 2, 6), (20, 26, 3, 15), (19, 25, 5, 1), (68, 79, 16, 27), (71, 77, 19, 24), (72, 67, 28, 31), (78, 73, 18, 17), (65, 66, 29, 30), (75, 74, 22, 21), (64, 78, 17, 32), (79, 71, 24, 16), (69, 64, 32, 26), (74, 68, 27, 22), (66, 76, 20, 29), (73, 75, 21, 18), (76, 69, 26, 20), (67, 65, 30, 28), (70, 72, 31, 25), (77, 70, 25, 19), (3, 7, 40, 44), (12, 11, 36, 35), (7, 4, 43, 40), (14, 10, 37, 33), (13, 15, 23, 34), (11, 1, 46, 36), (10, 12, 35, 37), (9, 14, 33, 38), (4, 0, 47, 43), (15, 3, 44, 23), (0, 9, 38, 47), (8, 6, 41, 39), (6, 2, 45, 41), (2, 13, 34, 45), (5, 8, 39, 42), (1, 5, 42, 46), (49, 48, 70, 77), (48, 63, 72, 70), (62, 61, 65, 67), (59, 58, 69, 76), (55, 54, 75, 73), (60, 59, 76, 66), (53, 52, 68, 74), (58, 57, 64, 69), (51, 50, 71, 79), (57, 56, 78, 64), (54, 53, 74, 75), (61, 60, 66, 65), (56, 55, 73, 78), (63, 62, 67, 72), (50, 49, 77, 71), (52, 51, 79, 68), (165, 166, 167, 164), (164, 167, 169, 168), (168, 169, 171), (173, 165, 177, 172), (172, 177, 178, 176), (176, 178, 179), (181, 173, 185, 180), (180, 185, 186, 184), (184, 186, 187), (189, 181, 191, 188), (188, 191, 192, 190), (190, 192, 193), (174, 189, 196, 194), (194, 196, 197, 195), (195, 197, 198), (200, 174, 175, 199), (199, 175, 202, 201), (201, 202, 204), (166, 200, 203, 170), (170, 203, 206, 205), (205, 206, 207), (165, 173, 181, 189, 174, 200, 166), (183, 182, 209, 208), (182, 210, 211, 209), (210, 213, 211), (215, 214, 219, 183), (214, 218, 220, 219), (218, 221, 220), (223, 222, 225, 215), (222, 224, 226, 225), (224, 227, 226), (229, 228, 231, 223), (228, 230, 232, 231), (230, 233, 232), (216, 234, 236, 229), (234, 235, 237, 236), (235, 238, 237), (240, 239, 217, 216), (239, 241, 242, 217), (241, 244, 242), (208, 212, 243, 240), (212, 245, 246, 243), (245, 247, 246), (183, 208, 240, 216, 229, 223, 215), (83, 116, 123, 85), (104, 146, 147, 106), (125, 159, 161, 127), (124, 88, 109, 81), (107, 149, 148, 105), (128, 163, 162, 126), (86, 129, 122, 84), (106, 147, 149, 107), (127, 161, 163, 128), (89, 130, 131, 87), (94, 139, 146, 104), (98, 142, 138, 96), (119, 158, 155, 117), (85, 123, 129, 86), (110, 150, 132, 108), (80, 102, 134, 90), (97, 140, 141, 99), (118, 133, 157, 120), (108, 132, 133, 118), (87, 131, 140, 97), (115, 156, 159, 125), (100, 143, 142, 98), (121, 160, 158, 119), (82, 95, 102, 80), (103, 144, 145, 101), (91, 136, 130, 89), (112, 153, 150, 110), (99, 141, 143, 100), (120, 157, 160, 121), (90, 134, 135, 92), (111, 151, 152, 113), (81, 109, 116, 83), (93, 137, 136, 91), (114, 154, 153, 112), (92, 135, 137, 93), (113, 152, 154, 114), (96, 138, 139, 94), (117, 155, 156, 115), (84, 122, 95, 82), (105, 148, 144, 103), (126, 162, 88, 124), (101, 145, 151, 111)])
me_circle_001.polygons.foreach_set('use_smooth', [True] * 150)
_uv = me_circle_001.uv_layers.new(name='UVMap')
_uv.uv.foreach_set('vector', [0.762, 0.08237, 0.7617, 0.08, 0.8837, 0.07878, 0.884, 0.08035, 0.7275, 0.1235, 0.7273, 0.1262, 0.6061, 0.1238, 0.6064, 0.122, 0.7269, 0.1289, 0.7265, 0.1311, 0.6054, 0.127, 0.6058, 0.1256, 0.7635, 0.09859, 0.7633, 0.0964, 0.8853, 0.09364, 0.8855, 0.09509, 0.7586, 0.1095, 0.7587, 0.1068, 0.879, 0.1045, 0.8789, 0.1063, 0.7253, 0.1474, 0.7259, 0.1495, 0.6053, 0.1443, 0.6049, 0.143, 0.7252, 0.1396, 0.7249, 0.1421, 0.6048, 0.1394, 0.605, 0.1377, 0.7249, 0.1421, 0.725, 0.1449, 0.6047, 0.1412, 0.6048, 0.1394, 0.7588, 0.112, 0.7586, 0.1095, 0.8789, 0.1063, 0.8792, 0.1079, 0.7276, 0.1211, 0.7275, 0.1235, 0.6064, 0.122, 0.6065, 0.1204, 0.7587, 0.1068, 0.7591, 0.1042, 0.8792, 0.1027, 0.879, 0.1045, 0.7273, 0.1262, 0.7269, 0.1289, 0.6058, 0.1256, 0.6061, 0.1238, 0.7622, 0.08509, 0.762, 0.08237, 0.884, 0.08035, 0.8842, 0.08216, 0.7633, 0.0964, 0.7631, 0.09373, 0.8851, 0.09188, 0.8853, 0.09364, 0.7594, 0.1138, 0.7588, 0.112, 0.8792, 0.1079, 0.8797, 0.1091, 0.725, 0.1449, 0.7253, 0.1474, 0.6049, 0.143, 0.6047, 0.1412, 0.8442, 0.1284, 0.8436, 0.1309, 0.7265, 0.1311, 0.7269, 0.1289, 0.8412, 0.1405, 0.8412, 0.1437, 0.725, 0.1449, 0.7249, 0.1421, 0.6465, 0.09757, 0.6462, 0.09505, 0.7633, 0.0964, 0.7635, 0.09859, 0.6416, 0.1065, 0.6421, 0.1034, 0.7591, 0.1042, 0.7587, 0.1068, 0.645, 0.08439, 0.6446, 0.08125, 0.762, 0.08237, 0.7622, 0.08509, 0.8451, 0.1222, 0.8447, 0.1253, 0.7273, 0.1262, 0.7275, 0.1235, 0.6416, 0.1097, 0.6416, 0.1065, 0.7587, 0.1068, 0.7586, 0.1095, 0.8417, 0.1377, 0.8412, 0.1405, 0.7249, 0.1421, 0.7252, 0.1396, 0.642, 0.1125, 0.6416, 0.1097, 0.7586, 0.1095, 0.7588, 0.112, 0.8447, 0.1253, 0.8442, 0.1284, 0.7269, 0.1289, 0.7273, 0.1262, 0.6446, 0.08125, 0.6442, 0.07851, 0.7617, 0.08, 0.762, 0.08237, 0.8452, 0.1195, 0.8451, 0.1222, 0.7275, 0.1235, 0.7276, 0.1211, 0.6428, 0.1146, 0.642, 0.1125, 0.7588, 0.112, 0.7594, 0.1138, 0.6462, 0.09505, 0.6458, 0.09199, 0.7631, 0.09373, 0.7633, 0.0964, 0.8415, 0.1467, 0.8422, 0.1491, 0.7259, 0.1495, 0.7253, 0.1474, 0.8412, 0.1437, 0.8415, 0.1467, 0.7253, 0.1474, 0.725, 0.1449, 0.8792, 0.1079, 0.8789, 0.1063, 0.9571, 0.1014, 0.9573, 0.1027, 0.605, 0.1377, 0.6048, 0.1394, 0.526, 0.1324, 0.5262, 0.1311, 0.8789, 0.1063, 0.879, 0.1045, 0.9571, 0.09996, 0.9571, 0.1014, 0.6061, 0.1238, 0.6058, 0.1256, 0.5262, 0.1186, 0.5265, 0.1172, 0.884, 0.08035, 0.8837, 0.07878, 0.9644, 0.07201, 0.9645, 0.07324, 0.6048, 0.1394, 0.6047, 0.1412, 0.5259, 0.1338, 0.526, 0.1324, 0.6058, 0.1256, 0.6054, 0.127, 0.5259, 0.1198, 0.5262, 0.1186, 0.6064, 0.122, 0.6061, 0.1238, 0.5265, 0.1172, 0.5267, 0.1158, 0.879, 0.1045, 0.8792, 0.1027, 0.9574, 0.09859, 0.9571, 0.09996, 0.8797, 0.1091, 0.8792, 0.1079, 0.9573, 0.1027, 0.9577, 0.1036, 0.6065, 0.1204, 0.6064, 0.122, 0.5267, 0.1158, 0.5267, 0.1146, 0.8855, 0.09509, 0.8853, 0.09364, 0.966, 0.08647, 0.9661, 0.0876, 0.8853, 0.09364, 0.8851, 0.09188, 0.9658, 0.08509, 0.966, 0.08647, 0.8842, 0.08216, 0.884, 0.08035, 0.9645, 0.07324, 0.9648, 0.07465, 0.6049, 0.143, 0.6053, 0.1443, 0.5264, 0.1362, 0.5261, 0.1351, 0.6047, 0.1412, 0.6049, 0.143, 0.5261, 0.1351, 0.5259, 0.1338, 0.9612, 0.1381, 0.9621, 0.1414, 0.8415, 0.1467, 0.8412, 0.1437, 0.9621, 0.1414, 0.9628, 0.1439, 0.8422, 0.1491, 0.8415, 0.1467, 0.5263, 0.08868, 0.5269, 0.08509, 0.6458, 0.09199, 0.6462, 0.09505, 0.5259, 0.1116, 0.5264, 0.109, 0.642, 0.1125, 0.6428, 0.1146, 0.9595, 0.1146, 0.9599, 0.1179, 0.8451, 0.1222, 0.8452, 0.1195, 0.5268, 0.075, 0.5278, 0.07201, 0.6442, 0.07851, 0.6446, 0.08125, 0.9606, 0.1216, 0.9613, 0.125, 0.8442, 0.1284, 0.8447, 0.1253, 0.5264, 0.109, 0.5269, 0.1056, 0.6416, 0.1097, 0.642, 0.1125, 0.9594, 0.1311, 0.9602, 0.1344, 0.8412, 0.1405, 0.8417, 0.1377, 0.5269, 0.1056, 0.5275, 0.102, 0.6416, 0.1065, 0.6416, 0.1097, 0.9599, 0.1179, 0.9606, 0.1216, 0.8447, 0.1253, 0.8451, 0.1222, 0.5259, 0.07856, 0.5268, 0.075, 0.6446, 0.08125, 0.645, 0.08439, 0.5275, 0.102, 0.528, 0.09859, 0.6421, 0.1034, 0.6416, 0.1065, 0.5259, 0.09175, 0.5263, 0.08868, 0.6462, 0.09505, 0.6465, 0.09757, 0.9602, 0.1344, 0.9612, 0.1381, 0.8412, 0.1437, 0.8412, 0.1405, 0.9613, 0.125, 0.9621, 0.1277, 0.8436, 0.1309, 0.8442, 0.1284, 0.5704, 0.5818, 0.5373, 0.627, 0.4462, 0.5374, 0.5162, 0.4337, 0.5162, 0.4337, 0.4462, 0.5374, 0.4345, 0.4665, 0.4736, 0.4087, 0.4736, 0.4087, 0.4345, 0.4665, 0.4266, 0.3893, 0.6019, 0.588, 0.5704, 0.5818, 0.5681, 0.4139, 0.661, 0.444, 0.661, 0.444, 0.5681, 0.4139, 0.5971, 0.3602, 0.6489, 0.377, 0.6489, 0.377, 0.5971, 0.3602, 0.6321, 0.311, 0.6154, 0.6443, 0.6019, 0.588, 0.6783, 0.4603, 0.7226, 0.5957, 0.7226, 0.5957, 0.6783, 0.4603, 0.7246, 0.4599, 0.7493, 0.5354, 0.7493, 0.5354, 0.7246, 0.4599, 0.7756, 0.4676, 0.5972, 0.7101, 0.6154, 0.6443, 0.7247, 0.6831, 0.6832, 0.8213, 0.6832, 0.8213, 0.7247, 0.6831, 0.7513, 0.7426, 0.7282, 0.8196, 0.7282, 0.8196, 0.7513, 0.7426, 0.7756, 0.8108, 0.5662, 0.7262, 0.5972, 0.7101, 0.6597, 0.8459, 0.5697, 0.8946, 0.5697, 0.8946, 0.6597, 0.8459, 0.6528, 0.9181, 0.6027, 0.9452, 0.6027, 0.9452, 0.6528, 0.9181, 0.6412, 0.9931, 0.5376, 0.6862, 0.5662, 0.7262, 0.5451, 0.889, 0.465, 0.8074, 0.465, 0.8074, 0.5451, 0.889, 0.5059, 0.9277, 0.4613, 0.8822, 0.4613, 0.8822, 0.5059, 0.9277, 0.462, 0.9653, 0.5373, 0.627, 0.5376, 0.6862, 0.4399, 0.7372, 0.4336, 0.5842, 0.4336, 0.5842, 0.4399, 0.7372, 0.4003, 0.7093, 0.3968, 0.624, 0.3968, 0.624, 0.4003, 0.7093, 0.362, 0.6741, 0.5704, 0.5818, 0.6019, 0.588, 0.6154, 0.6443, 0.5972, 0.7101, 0.5662, 0.7262, 0.5376, 0.6862, 0.5373, 0.627, 0.2156, 0.4355, 0.1603, 0.5833, 0.09088, 0.4785, 0.1829, 0.3896, 0.1603, 0.5833, 0.1171, 0.6086, 0.07836, 0.5502, 0.09088, 0.4785, 0.1171, 0.6086, 0.06872, 0.6296, 0.07836, 0.5502, 0.2474, 0.4292, 0.3039, 0.5773, 0.2107, 0.6063, 0.2156, 0.4355, 0.3039, 0.5773, 0.2906, 0.6458, 0.2386, 0.662, 0.2107, 0.6063, 0.2906, 0.6458, 0.2716, 0.7145, 0.2386, 0.662, 0.2616, 0.3725, 0.3686, 0.4225, 0.3234, 0.5576, 0.2474, 0.4292, 0.3686, 0.4225, 0.3945, 0.484, 0.3693, 0.5593, 0.3234, 0.5576, 0.3945, 0.484, 0.4191, 0.5544, 0.3693, 0.5593, 0.2434, 0.3069, 0.3292, 0.1985, 0.3698, 0.3375, 0.2616, 0.3725, 0.3292, 0.1985, 0.3734, 0.2022, 0.396, 0.2797, 0.3698, 0.3375, 0.3734, 0.2022, 0.4191, 0.2145, 0.396, 0.2797, 0.2124, 0.2906, 0.2153, 0.1251, 0.3051, 0.1748, 0.2434, 0.3069, 0.2153, 0.1251, 0.2478, 0.07621, 0.2979, 0.1039, 0.3051, 0.1748, 0.2478, 0.07621, 0.2851, 0.0315, 0.2979, 0.1039, 0.1837, 0.33, 0.1119, 0.2077, 0.1926, 0.1268, 0.2124, 0.2906, 0.1119, 0.2077, 0.1082, 0.1334, 0.1532, 0.08831, 0.1926, 0.1268, 0.1082, 0.1334, 0.1083, 0.0523, 0.1532, 0.08831, 0.1829, 0.3896, 0.07739, 0.4336, 0.08472, 0.2803, 0.1837, 0.33, 0.07739, 0.4336, 0.04005, 0.3947, 0.04414, 0.3093, 0.08472, 0.2803, 0.04005, 0.3947, 0.003937, 0.347, 0.04414, 0.3093, 0.2156, 0.4355, 0.1829, 0.3896, 0.1837, 0.33, 0.2124, 0.2906, 0.2434, 0.3069, 0.2616, 0.3725, 0.2474, 0.4292, 0.00606, 0.6831, 0.016, 0.6873, 0.009941, 0.7618, 0.0, 0.7575, 0.1176, 0.6831, 0.1266, 0.691, 0.1223, 0.7421, 0.1133, 0.7342, 0.4429, 0.8495, 0.4536, 0.8508, 0.4541, 0.9182, 0.4434, 0.9169, 0.4918, 0.8112, 0.5024, 0.8106, 0.5126, 0.9869, 0.5019, 0.9874, 0.08587, 0.6947, 0.09378, 0.6831, 0.0878, 0.7705, 0.07988, 0.7821, 0.5019, 0.6827, 0.5126, 0.6821, 0.5011, 0.7487, 0.4904, 0.7493, 0.02156, 0.6836, 0.03223, 0.6831, 0.02667, 0.7694, 0.016, 0.7699, 0.1133, 0.7342, 0.1223, 0.7421, 0.1266, 0.8128, 0.1176, 0.8049, 0.4434, 0.9169, 0.4541, 0.9182, 0.4681, 0.9925, 0.4575, 0.9912, 0.5137, 0.8285, 0.5228, 0.8207, 0.5338, 0.9922, 0.5247, 1.0, 0.1133, 0.8719, 0.104, 0.8635, 0.104, 0.6831, 0.1133, 0.6915, 0.06457, 0.774, 0.07402, 0.7676, 0.07988, 0.8375, 0.07043, 0.844, 0.03223, 0.7745, 0.04198, 0.7692, 0.04794, 0.8414, 0.03818, 0.8467, 0.0, 0.7575, 0.009941, 0.7618, 0.016, 0.8493, 0.00606, 0.845, 0.4687, 0.8203, 0.4781, 0.8132, 0.4904, 0.9826, 0.4811, 0.9897, 0.4334, 0.6821, 0.4429, 0.6883, 0.4247, 0.8604, 0.4152, 0.8542, 0.5353, 0.8006, 0.5447, 0.8088, 0.5432, 0.8841, 0.5338, 0.8759, 0.05388, 0.6833, 0.06457, 0.6831, 0.05862, 0.7505, 0.04794, 0.7507, 0.1368, 0.85, 0.1266, 0.8524, 0.1266, 0.6854, 0.1368, 0.6831, 0.5445, 0.6821, 0.5539, 0.6903, 0.5447, 0.8088, 0.5353, 0.8006, 0.4575, 0.6821, 0.4681, 0.6834, 0.4536, 0.8508, 0.4429, 0.8495, 0.07043, 0.6895, 0.07988, 0.6831, 0.07402, 0.7676, 0.06457, 0.774, 0.03818, 0.6883, 0.04794, 0.6831, 0.04198, 0.7692, 0.03223, 0.7745, 0.1673, 0.806, 0.1571, 0.8077, 0.1571, 0.6848, 0.1673, 0.6831, 0.1571, 0.8193, 0.1472, 0.8239, 0.1472, 0.6876, 0.1571, 0.6831, 0.5126, 0.7626, 0.5216, 0.7549, 0.5228, 0.8207, 0.5137, 0.8285, 0.4681, 0.7579, 0.4775, 0.7509, 0.4781, 0.8132, 0.4687, 0.8203, 0.5338, 0.8759, 0.5432, 0.8841, 0.5539, 0.9702, 0.5445, 0.962, 0.04794, 0.7507, 0.05862, 0.7505, 0.06457, 0.8324, 0.05388, 0.8327, 0.4152, 0.8542, 0.4247, 0.8604, 0.4269, 0.9125, 0.4173, 0.9063, 0.5598, 0.7987, 0.5694, 0.8043, 0.5636, 0.879, 0.5539, 0.8734, 0.1472, 0.8227, 0.1368, 0.8265, 0.1368, 0.6869, 0.1472, 0.6831, 0.5247, 0.6899, 0.5338, 0.6821, 0.5216, 0.7549, 0.5126, 0.7626, 0.4811, 0.6891, 0.4904, 0.6821, 0.4775, 0.7509, 0.4681, 0.7579, 0.4173, 0.9063, 0.4269, 0.9125, 0.4429, 0.9696, 0.4334, 0.9634, 0.5539, 0.8734, 0.5636, 0.879, 0.5694, 0.9664, 0.5598, 0.9608, 0.09378, 0.6884, 0.104, 0.6831, 0.104, 0.8607, 0.09378, 0.866, 0.177, 0.8039, 0.1673, 0.7967, 0.1673, 0.6831, 0.177, 0.6903, 0.016, 0.7699, 0.02667, 0.7694, 0.03223, 0.8411, 0.02156, 0.8416, 0.07988, 0.7821, 0.0878, 0.7705, 0.09378, 0.8452, 0.08587, 0.8568, 0.4904, 0.7493, 0.5011, 0.7487, 0.5024, 0.8106, 0.4918, 0.8112, 0.5591, 0.6821, 0.5688, 0.6876, 0.5694, 0.8043, 0.5598, 0.7987])
me_circle_001.materials.append(mat_material_002)
me_circle_001.use_remesh_preserve_volume = False
me_circle_001.use_remesh_preserve_attributes = False
me_circle_001.use_mirror_vertex_groups = False
me_circle_001.update()

# ---- objects
ob_oak_tree = bpy.data.objects.new('oak-tree', me_circle_002)
ob_pine_tree = bpy.data.objects.new('pine-tree', me_circle)
ob_palm_tree = bpy.data.objects.new('palm-tree', me_circle_001)

# ---- transforms, parenting, visibility, modifiers, constraints
ob_oak_tree.location = (0.0, 0.0, 0.0)
ob_oak_tree.hide_viewport = True
ob_oak_tree.lineart.crease_threshold = 0.0
ob_pine_tree.location = (0.0, 0.0, 0.0)
ob_pine_tree.hide_viewport = True
ob_pine_tree.lineart.crease_threshold = 0.0
ob_palm_tree.location = (0.0, 0.0, 0.0)
ob_palm_tree.lineart.crease_threshold = 0.0

# ---- collection membership
col_collection_1.objects.link(ob_oak_tree)
col_collection_1.objects.link(ob_pine_tree)
col_collection_4.objects.link(ob_palm_tree)

# ---- scene / render settings (as saved in the file)
scene.frame_start = 1; scene.frame_end = 250; scene.frame_set(1)
scene.render.engine = 'BLENDER_EEVEE_NEXT'
scene.render.resolution_percentage = 50
scene.render.dither_intensity = 0.0
scene.cycles.use_denoising = False
scene.cycles.samples = 128
scene.cycles.sampling_pattern = 'TABULATED_SOBOL'
scene.cycles.light_sampling_threshold = 0.0
scene.cycles.use_adaptive_sampling = False
scene.cycles.use_light_tree = False
scene.cycles.blur_glossy = 0.0
scene.cycles.sample_clamp_indirect = 0.0
scene.view_settings.view_transform = 'Standard'
bpy.context.view_layer.update()

# ---- added for rendering (the .blend has no active camera and no usable light): camera, sun
cam_auto = bpy.data.cameras.new('AutoCamera')
cam_auto.lens = 50.0
cam_auto.sensor_width = 36.0
cam_auto.clip_end = 1000.0
ob_auto_camera = bpy.data.objects.new('AutoCamera', cam_auto)
scene.collection.objects.link(ob_auto_camera)
ob_auto_camera.location = (10.9943, -13.9166, 12.7908)
ob_auto_camera.rotation_euler = (1.09748, -7.21219e-08, 0.694738)
scene.camera = ob_auto_camera
light_auto_sun = bpy.data.lights.new('AutoSun', 'SUN')
light_auto_sun.energy = 3.0
light_auto_sun.angle = 0.0523599
ob_auto_sun = bpy.data.objects.new('AutoSun', light_auto_sun)
scene.collection.objects.link(ob_auto_sun)
ob_auto_sun.rotation_euler = (0.872665, 0.174533, 0.523599)
bpy.context.view_layer.update()
